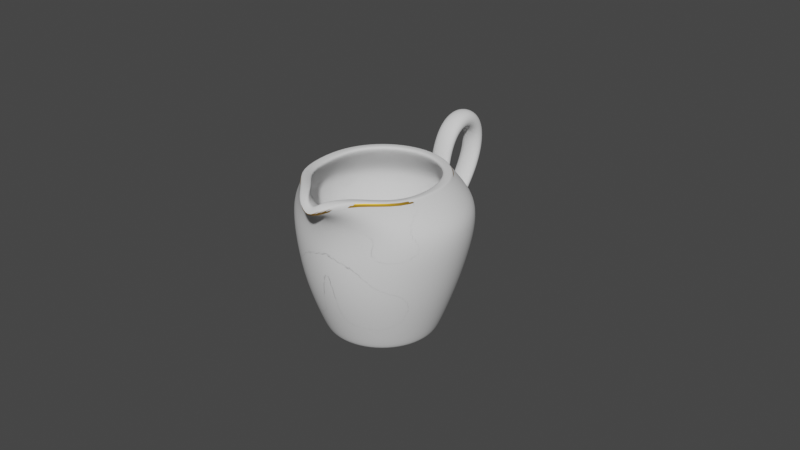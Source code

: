 # Source: milk_mug.blend  (saved by Blender 2.92.15; exported with 4.5.12 LTS)
import bpy
from mathutils import Matrix  # noqa: F401  (used for matrix-valued properties, if any)

bpy.ops.wm.read_factory_settings(use_empty=True)
scene = bpy.context.scene
scene.name = 'Scene'

# ---- collections
col_build = bpy.data.collections.new('build'); scene.collection.children.link(col_build)
col_milk_mug = bpy.data.collections.new('milk_mug'); scene.collection.children.link(col_milk_mug)
col_tea_set = bpy.data.collections.new('tea_set')  # instanced only; not linked into the scene

# ---- materials (node trees are filled in below, after node groups)
mat_gold = bpy.data.materials.new('gold')
mat_gold.use_transparent_shadow = False

# ---- material node trees
mat_gold.use_nodes = True; mat_gold.node_tree.nodes.clear()
_N = mat_gold.node_tree.nodes; _L = mat_gold.node_tree.links
n0 = _N.new('ShaderNodeBsdfPrincipled'); n0.name = 'Principled BSDF'; n0.location = (10, 300)
n0.distribution = 'GGX'
n0.subsurface_method = 'BURLEY'
n0.inputs[0].default_value = (0.8, 0.4196, 0.04274, 1.0)
n0.inputs[1].default_value = 1.0
n0.inputs[3].default_value = 1.45
n0.inputs[27].default_value = (0.0, 0.0, 0.0, 1.0)
n0.inputs[28].default_value = 1.0
n1 = _N.new('ShaderNodeOutputMaterial'); n1.name = 'Material Output'; n1.location = (300, 300)
_L.new(n0.outputs[0], n1.inputs[0])
n1.is_active_output = True

# ---- world
world_world = bpy.data.worlds.new('World'); scene.world = world_world
world_world.use_nodes = True; world_world.node_tree.nodes.clear()
_N = world_world.node_tree.nodes; _L = world_world.node_tree.links
n0 = _N.new('ShaderNodeOutputWorld'); n0.name = 'World Output'; n0.location = (300, 300)
n1 = _N.new('ShaderNodeBackground'); n1.name = 'Background'; n1.location = (10, 300)
n1.inputs[0].default_value = (0.05088, 0.05088, 0.05088, 1.0)
_L.new(n1.outputs[0], n0.inputs[0])
n0.is_active_output = True
world_world.color = (0.05088, 0.05088, 0.05088)
world_world.use_sun_shadow = False
world_world.sun_shadow_jitter_overblur = 0.0

# ---- meshes
me_plane = bpy.data.meshes.new('Plane')
me_plane.from_pydata([(0.01601, -4.85e-09, 1.408e-05), (0.01883, -0.001255, 0.04707), (0.02534, -4.062e-09, 0.02831), (0.02521, -2.844e-09, 0.03819), (0.0, 0.0, 0.0), (0.0148, -2.315e-09, 6.722e-06), (0.01647, -4.818e-09, 0.000758), (0.02588, -3.43e-09, 0.03445), (0.02191, -4.4e-09, 0.0152), (0.01479, 0.006126, 1.408e-05), (0.0174, 0.007207, 0.04714), (0.02341, 0.009696, 0.02831), (0.0233, 0.009653, 0.03819), (0.01368, 0.005665, 6.722e-06), (0.01522, 0.006303, 0.000758), (0.02391, 0.009905, 0.03445), (0.02024, 0.008384, 0.0152), (0.01132, 0.01132, 1.408e-05), (0.01332, 0.01332, 0.04714), (0.01792, 0.01792, 0.02831), (0.01784, 0.01784, 0.03819), (0.01047, 0.01047, 6.722e-06), (0.01165, 0.01165, 0.000758), (0.0183, 0.0183, 0.03445), (0.01549, 0.01549, 0.0152), (0.006126, 0.01479, 1.408e-05), (0.007207, 0.0174, 0.04714), (0.009696, 0.02341, 0.02831), (0.009653, 0.0233, 0.03819), (0.005665, 0.01368, 6.722e-06), (0.006303, 0.01522, 0.000758), (0.009905, 0.02391, 0.03445), (0.008384, 0.02024, 0.0152), (0.0, 0.01601, 1.408e-05), (0.0, 0.01883, 0.04714), (0.0, 0.02534, 0.02831), (0.0, 0.02522, 0.03819), (0.0, 0.0148, 6.722e-06), (0.0, 0.01647, 0.000758), (0.0, 0.02588, 0.03445), (0.0, 0.02191, 0.0152), (0.0, -0.01601, 1.408e-05), (0.0, -0.02967, 0.04475), (0.0, -0.02321, 0.02753), (0.0, -0.02318, 0.04058), (0.0, -0.0148, 6.722e-06), (0.0, -0.01647, 0.000758), (0.0, -0.02229, 0.03342), (0.0, -0.02191, 0.0152), (0.006126, -0.01479, 1.408e-05), (0.003311, -0.02858, 0.04788), (0.009375, -0.02083, 0.02683), (0.009054, -0.02005, 0.03959), (0.005665, -0.01368, 6.722e-06), (0.006303, -0.01522, 0.000758), (0.009661, -0.02023, 0.03349), (0.008384, -0.02024, 0.0152), (0.01132, -0.01132, 1.408e-05), (0.007066, -0.02237, 0.04917), (0.01735, -0.01642, 0.02712), (0.0172, -0.01627, 0.03915), (0.01047, -0.01047, 6.722e-06), (0.01165, -0.01165, 0.000758), (0.01803, -0.01631, 0.03383), (0.01549, -0.01549, 0.0152), (0.01479, -0.006126, 1.408e-05), (0.0167, -0.01345, 0.04732), (0.02262, -0.009222, 0.02739), (0.02238, -0.009227, 0.03835), (0.01368, -0.005665, 6.722e-06), (0.01522, -0.006303, 0.000758), (0.02326, -0.009232, 0.03401), (0.02024, -0.008384, 0.0152), (0.02164, -0.0006829, 0.04266), (0.02, 0.008284, 0.04266), (0.01531, 0.01531, 0.04266), (0.008284, 0.02, 0.04266), (0.0, 0.02165, 0.04266), (0.0, -0.02586, 0.04441), (0.006441, -0.02274, 0.04443), (0.01299, -0.01813, 0.04386), (0.01923, -0.01079, 0.04273), (0.01874, -0.001106, 0.04625), (0.01732, 0.007173, 0.0463), (0.01325, 0.01325, 0.0463), (0.007173, 0.01732, 0.0463), (0.0, 0.01874, 0.0463), (0.0, -0.02896, 0.04469), (0.003884, -0.0275, 0.04735), (0.008138, -0.02158, 0.04818), (0.01728, -0.01305, 0.04646)], [], [(82, 1, 10, 83), (83, 10, 18, 84), (84, 18, 26, 85), (85, 26, 34, 86), (87, 42, 50, 88), (88, 50, 58, 89), (89, 58, 66, 90), (90, 66, 1, 82), (8, 2, 11, 16), (16, 11, 19, 24), (24, 19, 27, 32), (32, 27, 35, 40), (48, 43, 51, 56), (56, 51, 59, 64), (64, 59, 67, 72), (72, 67, 2, 8), (7, 3, 12, 15), (15, 12, 20, 23), (23, 20, 28, 31), (31, 28, 36, 39), (47, 44, 52, 55), (55, 52, 60, 63), (63, 60, 68, 71), (71, 68, 3, 7), (5, 0, 9, 13), (13, 9, 17, 21), (21, 17, 25, 29), (29, 25, 33, 37), (45, 41, 49, 53), (53, 49, 57, 61), (61, 57, 65, 69), (69, 65, 0, 5), (4, 5, 13), (4, 13, 21), (4, 21, 29), (4, 29, 37), (4, 45, 53), (4, 53, 61), (4, 61, 69), (4, 69, 5), (0, 6, 14, 9), (9, 14, 22, 17), (17, 22, 30, 25), (25, 30, 38, 33), (41, 46, 54, 49), (49, 54, 62, 57), (57, 62, 70, 65), (65, 70, 6, 0), (2, 7, 15, 11), (11, 15, 23, 19), (19, 23, 31, 27), (27, 31, 39, 35), (43, 47, 55, 51), (51, 55, 63, 59), (59, 63, 71, 67), (67, 71, 7, 2), (6, 8, 16, 14), (14, 16, 24, 22), (22, 24, 32, 30), (30, 32, 40, 38), (46, 48, 56, 54), (54, 56, 64, 62), (62, 64, 72, 70), (70, 72, 8, 6), (68, 81, 73, 3), (60, 80, 81, 68), (52, 79, 80, 60), (44, 78, 79, 52), (28, 76, 77, 36), (20, 75, 76, 28), (12, 74, 75, 20), (3, 73, 74, 12), (81, 90, 82, 73), (80, 89, 90, 81), (79, 88, 89, 80), (78, 87, 88, 79), (76, 85, 86, 77), (75, 84, 85, 76), (74, 83, 84, 75), (73, 82, 83, 74)])
me_plane.polygons.foreach_set('use_smooth', [True] * 80)
_uv = me_plane.uv_layers.new(name='UVMap')
_uv.uv.foreach_set('vector', [0.0003591, 0.09839, 0.0, 0.1002, 0.0625, 0.1002, 0.06267, 0.09838, 0.06267, 0.09838, 0.0625, 0.1002, 0.125, 0.1002, 0.125, 0.09838, 0.125, 0.09838, 0.125, 0.1002, 0.1875, 0.1002, 0.1875, 0.09838, 0.1875, 0.09838, 0.1875, 0.1002, 0.25, 0.1002, 0.2493, 0.09838, 0.7507, 0.09891, 0.75, 0.1002, 0.8125, 0.1002, 0.8113, 0.09843, 0.8113, 0.09843, 0.8125, 0.1002, 0.875, 0.1002, 0.8763, 0.09878, 0.8763, 0.09878, 0.875, 0.1002, 0.9375, 0.1002, 0.9382, 0.09834, 0.9382, 0.09834, 0.9375, 0.1002, 1.0, 0.1002, 1.0, 0.09841, 0.0, 0.0323, 0.000255, 0.06016, 0.0625, 0.06016, 0.0625, 0.0323, 0.0625, 0.0323, 0.0625, 0.06016, 0.125, 0.06016, 0.125, 0.0323, 0.125, 0.0323, 0.125, 0.06016, 0.1875, 0.06016, 0.1875, 0.0323, 0.1875, 0.0323, 0.1875, 0.06016, 0.2497, 0.06016, 0.25, 0.0323, 0.75, 0.0323, 0.7503, 0.06043, 0.8124, 0.06043, 0.8125, 0.0323, 0.8125, 0.0323, 0.8124, 0.06043, 0.875, 0.06027, 0.875, 0.0323, 0.875, 0.0323, 0.875, 0.06027, 0.9375, 0.06016, 0.9375, 0.0323, 0.9375, 0.0323, 0.9375, 0.06016, 0.9997, 0.06016, 1.0, 0.0323, 0.0, 0.07322, 0.0, 0.08115, 0.0625, 0.08115, 0.0625, 0.07322, 0.0625, 0.07322, 0.0625, 0.08115, 0.125, 0.08115, 0.125, 0.07322, 0.125, 0.07322, 0.125, 0.08115, 0.1875, 0.08115, 0.1875, 0.07322, 0.1875, 0.07322, 0.1875, 0.08115, 0.25, 0.08115, 0.25, 0.07322, 0.75, 0.07322, 0.75, 0.08736, 0.8125, 0.08115, 0.8119, 0.07075, 0.8119, 0.07075, 0.8125, 0.08115, 0.875, 0.08115, 0.875, 0.07322, 0.875, 0.07322, 0.875, 0.08115, 0.9375, 0.08115, 0.9375, 0.07322, 0.9375, 0.07322, 0.9375, 0.08115, 1.0, 0.08115, 1.0, 0.07322, 0.0, 1.428e-05, 0.0, 2.993e-05, 0.0625, 2.993e-05, 0.0625, 1.428e-05, 0.0625, 1.428e-05, 0.0625, 2.993e-05, 0.125, 2.993e-05, 0.125, 1.428e-05, 0.125, 1.428e-05, 0.125, 2.993e-05, 0.1875, 2.993e-05, 0.1875, 1.428e-05, 0.1875, 1.428e-05, 0.1875, 2.993e-05, 0.25, 2.993e-05, 0.25, 1.428e-05, 0.75, 1.428e-05, 0.75, 2.993e-05, 0.8125, 2.993e-05, 0.8125, 1.428e-05, 0.8125, 1.428e-05, 0.8125, 2.993e-05, 0.875, 2.993e-05, 0.875, 1.428e-05, 0.875, 1.428e-05, 0.875, 2.993e-05, 0.9375, 2.993e-05, 0.9375, 1.428e-05, 0.9375, 1.428e-05, 0.9375, 2.993e-05, 1.0, 2.993e-05, 1.0, 1.428e-05, 0.0, 0.0, 0.0, 1.428e-05, 0.0625, 1.428e-05, 0.0625, 0.0, 0.0625, 1.428e-05, 0.125, 1.428e-05, 0.125, 0.0, 0.125, 1.428e-05, 0.1875, 1.428e-05, 0.1875, 0.0, 0.1875, 1.428e-05, 0.25, 1.428e-05, 0.75, 0.0, 0.75, 1.428e-05, 0.8125, 1.428e-05, 0.8125, 0.0, 0.8125, 1.428e-05, 0.875, 1.428e-05, 0.875, 0.0, 0.875, 1.428e-05, 0.9375, 1.428e-05, 0.9375, 0.0, 0.9375, 1.428e-05, 1.0, 1.428e-05, 0.0, 2.993e-05, 0.0, 0.001611, 0.0625, 0.001611, 0.0625, 2.993e-05, 0.0625, 2.993e-05, 0.0625, 0.001611, 0.125, 0.001611, 0.125, 2.993e-05, 0.125, 2.993e-05, 0.125, 0.001611, 0.1875, 0.001611, 0.1875, 2.993e-05, 0.1875, 2.993e-05, 0.1875, 0.001611, 0.25, 0.001611, 0.25, 2.993e-05, 0.75, 2.993e-05, 0.75, 0.001611, 0.8125, 0.001611, 0.8125, 2.993e-05, 0.8125, 2.993e-05, 0.8125, 0.001611, 0.875, 0.001611, 0.875, 2.993e-05, 0.875, 2.993e-05, 0.875, 0.001611, 0.9375, 0.001611, 0.9375, 2.993e-05, 0.9375, 2.993e-05, 0.9375, 0.001611, 1.0, 0.001611, 1.0, 2.993e-05, 0.000255, 0.06016, 0.0, 0.07322, 0.0625, 0.07322, 0.0625, 0.06016, 0.0625, 0.06016, 0.0625, 0.07322, 0.125, 0.07322, 0.125, 0.06016, 0.125, 0.06016, 0.125, 0.07322, 0.1875, 0.07322, 0.1875, 0.06016, 0.1875, 0.06016, 0.1875, 0.07322, 0.25, 0.07322, 0.2497, 0.06016, 0.7503, 0.06043, 0.75, 0.07322, 0.8119, 0.07075, 0.8124, 0.06043, 0.8124, 0.06043, 0.8119, 0.07075, 0.875, 0.07322, 0.875, 0.06027, 0.875, 0.06027, 0.875, 0.07322, 0.9375, 0.07322, 0.9375, 0.06016, 0.9375, 0.06016, 0.9375, 0.07322, 1.0, 0.07322, 0.9997, 0.06016, 0.0, 0.001611, 0.0, 0.0323, 0.0625, 0.0323, 0.0625, 0.001611, 0.0625, 0.001611, 0.0625, 0.0323, 0.125, 0.0323, 0.125, 0.001611, 0.125, 0.001611, 0.125, 0.0323, 0.1875, 0.0323, 0.1875, 0.001611, 0.1875, 0.001611, 0.1875, 0.0323, 0.25, 0.0323, 0.25, 0.001611, 0.75, 0.001611, 0.75, 0.0323, 0.8125, 0.0323, 0.8125, 0.001611, 0.8125, 0.001611, 0.8125, 0.0323, 0.875, 0.0323, 0.875, 0.001611, 0.875, 0.001611, 0.875, 0.0323, 0.9375, 0.0323, 0.9375, 0.001611, 0.9375, 0.001611, 0.9375, 0.0323, 1.0, 0.0323, 1.0, 0.001611, 0.9375, 0.08115, 0.9375, 0.09066, 1.0, 0.09066, 1.0, 0.08115, 0.875, 0.08115, 0.875, 0.09066, 0.9375, 0.09066, 0.9375, 0.08115, 0.8125, 0.08115, 0.8125, 0.09066, 0.875, 0.09066, 0.875, 0.08115, 0.75, 0.08736, 0.75, 0.09376, 0.8125, 0.09066, 0.8125, 0.08115, 0.1875, 0.08115, 0.1875, 0.09066, 0.25, 0.09066, 0.25, 0.08115, 0.125, 0.08115, 0.125, 0.09066, 0.1875, 0.09066, 0.1875, 0.08115, 0.0625, 0.08115, 0.0625, 0.09066, 0.125, 0.09066, 0.125, 0.08115, 0.0, 0.08115, 0.0, 0.09066, 0.0625, 0.09066, 0.0625, 0.08115, 0.9375, 0.09066, 0.9382, 0.09834, 1.0, 0.09841, 1.0, 0.09066, 0.875, 0.09066, 0.8763, 0.09878, 0.9382, 0.09834, 0.9375, 0.09066, 0.8125, 0.09066, 0.8113, 0.09843, 0.8763, 0.09878, 0.875, 0.09066, 0.75, 0.09376, 0.7507, 0.09891, 0.8113, 0.09843, 0.8125, 0.09066, 0.1875, 0.09066, 0.1875, 0.09838, 0.2493, 0.09838, 0.25, 0.09066, 0.125, 0.09066, 0.125, 0.09838, 0.1875, 0.09838, 0.1875, 0.09066, 0.0625, 0.09066, 0.06267, 0.09838, 0.125, 0.09838, 0.125, 0.09066, 0.0, 0.09066, 0.0003591, 0.09839, 0.06267, 0.09838, 0.0625, 0.09066])
me_plane.use_remesh_fix_poles = True
me_plane.use_remesh_preserve_attributes = False
me_plane.use_mirror_vertex_groups = False
me_plane.update()
me_plane_001 = bpy.data.meshes.new('Plane.001')
me_plane_001.from_pydata([(3.277e-18, 0.02348, 0.01425), (-3.248e-19, 0.04112, 0.04545), (3.874e-18, 0.02122, 0.01683), (-5.509e-19, 0.04639, 0.04766), (-3.126e-19, 0.02998, 0.02094), (4.003e-20, 0.02825, 0.02255), (-3.809e-19, 0.04337, 0.03379), (3.88e-19, 0.03935, 0.03584), (3.465e-19, 0.03722, 0.0492), (7.048e-19, 0.04009, 0.05545), (-4.771e-19, 0.03239, 0.04851), (9.353e-20, 0.03023, 0.05383), (-3.19e-19, 0.02901, 0.04316), (-1.609e-19, 0.02527, 0.04444), (-4.647e-20, 0.02763, 0.03624), (-8.946e-20, 0.02507, 0.03661), (-5.054e-19, 0.02118, 0.009914), (2.471e-19, 0.01893, 0.01363), (-2.401e-19, 0.02743, 0.03101), (-6.265e-19, 0.02387, 0.03011)], [], [(7, 6, 3, 1), (1, 3, 9, 8), (5, 4, 6, 7), (0, 4, 5, 2), (8, 9, 11, 10), (10, 11, 13, 12), (12, 13, 15, 14), (0, 2, 17, 16), (14, 15, 19, 18)])
me_plane_001.polygons.foreach_set('use_smooth', [True] * 9)
_uv = me_plane_001.uv_layers.new(name='UVMap')
_uv.uv.foreach_set('vector', [1.0, 1.0, 1.0, 0.0, 1.0, 0.0, 1.0, 1.0, 1.0, 1.0, 1.0, 0.0, 1.0, 0.0, 1.0, 1.0, 1.0, 1.0, 1.0, 0.0, 1.0, 0.0, 1.0, 1.0, 0.0, 0.0, 1.0, 0.0, 1.0, 1.0, 0.0, 1.0, 1.0, 1.0, 1.0, 0.0, 1.0, 0.0, 1.0, 1.0, 1.0, 1.0, 1.0, 0.0, 1.0, 0.0, 1.0, 1.0, 1.0, 1.0, 1.0, 0.0, 1.0, 0.0, 1.0, 1.0, 0.0, 0.0, 0.0, 1.0, 0.0, 1.0, 0.0, 0.0, 1.0, 1.0, 1.0, 0.0, 1.0, 0.0, 1.0, 1.0])
me_plane_001.use_remesh_fix_poles = True
me_plane_001.use_remesh_preserve_attributes = False
me_plane_001.use_mirror_vertex_groups = False
me_plane_001.update()
me_plane_003 = bpy.data.meshes.new('Plane.003')
me_plane_003.from_pydata([(0.01521, -4.85e-09, 0.001284), (0.01734, -0.00125, 0.04693), (0.02386, 4.399e-05, 0.02856), (0.02382, 4.925e-05, 0.0376), (0.0148, -2.315e-09, 0.001507), (0.01512, -4.818e-09, 0.001414), (0.02438, 6.34e-05, 0.03438), (0.02048, 1.4e-05, 0.01564), (0.01405, 0.005821, 0.001284), (0.01601, 0.006654, 0.04729), (0.02204, 0.00913, 0.02857), (0.02203, 0.00913, 0.03758), (0.01367, 0.005663, 0.001507), (0.01397, 0.005787, 0.001414), (0.02253, 0.009332, 0.03439), (0.01892, 0.007837, 0.01565), (0.01076, 0.01076, 0.001284), (0.01226, 0.01226, 0.0473), (0.01687, 0.01687, 0.02857), (0.01686, 0.01686, 0.03759), (0.01046, 0.01046, 0.001507), (0.01069, 0.01069, 0.001414), (0.01724, 0.01724, 0.03439), (0.01448, 0.01448, 0.01565), (0.005821, 0.01405, 0.001284), (0.006636, 0.01602, 0.0473), (0.00913, 0.02204, 0.02857), (0.009127, 0.02203, 0.03759), (0.005663, 0.01367, 0.001507), (0.005787, 0.01397, 0.001414), (0.009331, 0.02253, 0.03439), (0.007837, 0.01892, 0.01565), (0.005821, -0.01405, 0.001284), (0.002198, -0.02786, 0.04857), (0.008835, -0.01943, 0.02686), (0.008462, -0.01868, 0.03971), (0.005663, -0.01367, 0.001507), (0.005787, -0.01397, 0.001414), (0.009137, -0.01882, 0.03343), (0.007836, -0.01889, 0.01554), (0.01076, -0.01076, 0.001284), (0.005885, -0.02148, 0.04891), (0.01636, -0.0153, 0.02726), (0.01621, -0.01519, 0.03885), (0.01046, -0.01046, 0.001507), (0.01069, -0.01069, 0.001414), (0.01705, -0.01518, 0.03377), (0.01449, -0.01445, 0.01557), (0.01405, -0.005821, 0.001284), (0.01548, -0.01262, 0.04703), (0.02128, -0.008592, 0.02761), (0.0211, -0.008636, 0.03784), (0.01367, -0.005663, 0.001507), (0.01397, -0.005787, 0.001414), (0.02191, -0.008581, 0.03395), (0.01892, -0.007812, 0.01561), (0.02043, -0.0006493, 0.04178), (0.01892, 0.007845, 0.04172), (0.01448, 0.01448, 0.04172), (0.007836, 0.01892, 0.04172), (0.005646, -0.02156, 0.04489), (0.01201, -0.017, 0.04375), (0.01801, -0.01023, 0.04206), (0.01733, -0.001123, 0.04574), (0.01599, 0.006642, 0.04585), (0.01224, 0.01224, 0.04586), (0.006624, 0.01599, 0.04586), (0.002778, -0.02661, 0.04785), (0.007064, -0.02053, 0.04808), (0.01599, -0.01239, 0.04609), (-0.01521, -4.85e-09, 0.001284), (-0.01734, -0.00125, 0.04693), (-0.02386, 4.399e-05, 0.02856), (-0.02382, 4.925e-05, 0.0376), (0.0, 0.0, 0.0015), (-0.0148, -2.315e-09, 0.001507), (-0.01512, -4.818e-09, 0.001414), (-0.02438, 6.34e-05, 0.03438), (-0.02048, 1.4e-05, 0.01564), (-0.01405, 0.005821, 0.001284), (-0.01601, 0.006654, 0.04729), (-0.02204, 0.00913, 0.02857), (-0.02203, 0.00913, 0.03758), (-0.01367, 0.005663, 0.001507), (-0.01397, 0.005787, 0.001414), (-0.02253, 0.009332, 0.03439), (-0.01892, 0.007837, 0.01565), (-0.01076, 0.01076, 0.001284), (-0.01226, 0.01226, 0.0473), (-0.01687, 0.01687, 0.02857), (-0.01686, 0.01686, 0.03759), (-0.01046, 0.01046, 0.001507), (-0.01069, 0.01069, 0.001414), (-0.01724, 0.01724, 0.03439), (-0.01448, 0.01448, 0.01565), (-0.005821, 0.01405, 0.001284), (-0.006636, 0.01602, 0.0473), (-0.00913, 0.02204, 0.02857), (-0.009127, 0.02203, 0.03759), (-0.005663, 0.01367, 0.001507), (-0.005787, 0.01397, 0.001414), (-0.009331, 0.02253, 0.03439), (-0.007837, 0.01892, 0.01565), (0.0, 0.01521, 0.001284), (0.0, 0.01734, 0.0473), (0.0, 0.02386, 0.02857), (0.0, 0.02385, 0.03759), (0.0, 0.0148, 0.001507), (0.0, 0.01512, 0.001414), (0.0, 0.02438, 0.03439), (0.0, 0.02048, 0.01565), (0.0, -0.01521, 0.001284), (0.0, -0.02885, 0.046), (0.0, -0.02171, 0.02751), (0.0, -0.02174, 0.041), (0.0, -0.0148, 0.001507), (0.0, -0.01512, 0.001414), (0.0, -0.02079, 0.03337), (0.0, -0.02045, 0.01553), (-0.005821, -0.01405, 0.001284), (-0.002198, -0.02786, 0.04857), (-0.008835, -0.01943, 0.02686), (-0.008462, -0.01868, 0.03971), (-0.005663, -0.01367, 0.001507), (-0.005787, -0.01397, 0.001414), (-0.009137, -0.01882, 0.03343), (-0.007836, -0.01889, 0.01554), (-0.01076, -0.01076, 0.001284), (-0.005885, -0.02148, 0.04891), (-0.01636, -0.0153, 0.02726), (-0.01621, -0.01519, 0.03885), (-0.01046, -0.01046, 0.001507), (-0.01069, -0.01069, 0.001414), (-0.01705, -0.01518, 0.03377), (-0.01449, -0.01445, 0.01557), (-0.01405, -0.005821, 0.001284), (-0.01548, -0.01262, 0.04703), (-0.02128, -0.008592, 0.02761), (-0.0211, -0.008636, 0.03784), (-0.01367, -0.005663, 0.001507), (-0.01397, -0.005787, 0.001414), (-0.02191, -0.008581, 0.03395), (-0.01892, -0.007812, 0.01561), (-0.02043, -0.0006493, 0.04178), (-0.01892, 0.007845, 0.04172), (-0.01448, 0.01448, 0.04172), (-0.007836, 0.01892, 0.04172), (0.0, 0.02048, 0.04172), (0.0, -0.02483, 0.0455), (-0.005646, -0.02156, 0.04489), (-0.01201, -0.017, 0.04375), (-0.01801, -0.01023, 0.04206), (-0.01733, -0.001123, 0.04574), (-0.01599, 0.006642, 0.04585), (-0.01224, 0.01224, 0.04586), (-0.006624, 0.01599, 0.04586), (0.0, 0.01731, 0.04586), (0.0, -0.02817, 0.04596), (-0.002778, -0.02661, 0.04785), (-0.007064, -0.02053, 0.04808), (-0.01599, -0.01239, 0.04609), (0.01681, -4.85e-09, -0.001256), (0.02033, -0.001259, 0.04721), (0.02682, -4.4e-05, 0.02807), (0.02659, -4.926e-05, 0.03877), (0.01481, -2.315e-09, -0.001493), (0.01782, -4.818e-09, 0.0001017), (0.02737, -6.341e-05, 0.03453), (0.02334, -1.401e-05, 0.01475), (0.01553, 0.006431, -0.001256), (0.01879, 0.007761, 0.04698), (0.02477, 0.01026, 0.02806), (0.02457, 0.01018, 0.03879), (0.01368, 0.005667, -0.001493), (0.01646, 0.006819, 0.0001017), (0.0253, 0.01048, 0.03452), (0.02156, 0.008932, 0.01475), (0.01188, 0.01188, -0.001256), (0.01437, 0.01437, 0.04697), (0.01896, 0.01896, 0.02806), (0.01881, 0.01881, 0.03879), (0.01047, 0.01047, -0.001493), (0.0126, 0.0126, 0.0001017), (0.01936, 0.01936, 0.03452), (0.0165, 0.0165, 0.01475), (0.006431, 0.01553, -0.001256), (0.007778, 0.01878, 0.04697), (0.01026, 0.02477, 0.02806), (0.01018, 0.02457, 0.03879), (0.005667, 0.01368, -0.001493), (0.006819, 0.01646, 0.0001017), (0.01048, 0.0253, 0.03452), (0.008932, 0.02156, 0.01475), (0.006431, -0.01553, -0.001256), (0.004424, -0.02931, 0.04718), (0.009915, -0.02223, 0.0268), (0.009645, -0.02142, 0.03947), (0.005667, -0.01368, -0.001493), (0.006819, -0.01646, 0.0001017), (0.01019, -0.02163, 0.03355), (0.008933, -0.0216, 0.01486), (0.01188, -0.01188, -0.001256), (0.008247, -0.02326, 0.04943), (0.01834, -0.01753, 0.02698), (0.0182, -0.01735, 0.03945), (0.01047, -0.01047, -0.001493), (0.0126, -0.0126, 0.0001017), (0.01901, -0.01745, 0.03388), (0.0165, -0.01654, 0.01482), (0.01553, -0.006431, -0.001256), (0.01791, -0.01428, 0.04761), (0.02396, -0.009852, 0.02717), (0.02366, -0.009819, 0.03885), (0.01368, -0.005667, -0.001493), (0.01646, -0.006819, 0.0001017), (0.02461, -0.009884, 0.03407), (0.02156, -0.008957, 0.01478), (0.02285, -0.0007165, 0.04354), (0.02108, 0.008723, 0.0436), (0.01614, 0.01614, 0.0436), (0.008733, 0.02108, 0.0436), (0.007237, -0.02393, 0.04397), (0.01397, -0.01927, 0.04397), (0.02045, -0.01135, 0.0434), (0.02015, -0.00109, 0.04675), (0.01865, 0.007703, 0.04674), (0.01427, 0.01427, 0.04674), (0.007721, 0.01864, 0.04674), (0.004989, -0.02838, 0.04685), (0.009212, -0.02262, 0.04828), (0.01858, -0.01372, 0.04682), (-0.01681, -4.85e-09, -0.001256), (-0.02033, -0.001259, 0.04721), (-0.02682, -4.4e-05, 0.02807), (-0.02659, -4.926e-05, 0.03877), (0.0, 0.0, -0.0015), (-0.01481, -2.315e-09, -0.001493), (-0.01782, -4.818e-09, 0.0001017), (-0.02737, -6.341e-05, 0.03453), (-0.02334, -1.401e-05, 0.01475), (-0.01553, 0.006431, -0.001256), (-0.01879, 0.007761, 0.04698), (-0.02477, 0.01026, 0.02806), (-0.02457, 0.01018, 0.03879), (-0.01368, 0.005667, -0.001493), (-0.01646, 0.006819, 0.0001017), (-0.0253, 0.01048, 0.03452), (-0.02156, 0.008932, 0.01475), (-0.01188, 0.01188, -0.001256), (-0.01437, 0.01437, 0.04697), (-0.01896, 0.01896, 0.02806), (-0.01881, 0.01881, 0.03879), (-0.01047, 0.01047, -0.001493), (-0.0126, 0.0126, 0.0001017), (-0.01936, 0.01936, 0.03452), (-0.0165, 0.0165, 0.01475), (-0.006431, 0.01553, -0.001256), (-0.007778, 0.01878, 0.04697), (-0.01026, 0.02477, 0.02806), (-0.01018, 0.02457, 0.03879), (-0.005667, 0.01368, -0.001493), (-0.006819, 0.01646, 0.0001017), (-0.01048, 0.0253, 0.03452), (-0.008932, 0.02156, 0.01475), (0.0, 0.01681, -0.001256), (0.0, 0.02032, 0.04697), (0.0, 0.02682, 0.02806), (0.0, 0.0266, 0.03879), (0.0, 0.01481, -0.001493), (0.0, 0.01782, 0.0001017), (0.0, 0.02738, 0.03452), (0.0, 0.02334, 0.01475), (0.0, -0.01681, -0.001256), (0.0, -0.0305, 0.0435), (0.0, -0.02471, 0.02756), (0.0, -0.02462, 0.04016), (0.0, -0.01481, -0.001493), (0.0, -0.01782, 0.0001017), (0.0, -0.02379, 0.03348), (0.0, -0.02337, 0.01487), (-0.006431, -0.01553, -0.001256), (-0.004424, -0.02931, 0.04718), (-0.009915, -0.02223, 0.0268), (-0.009645, -0.02142, 0.03947), (-0.005667, -0.01368, -0.001493), (-0.006819, -0.01646, 0.0001017), (-0.01019, -0.02163, 0.03355), (-0.008933, -0.0216, 0.01486), (-0.01188, -0.01188, -0.001256), (-0.008247, -0.02326, 0.04943), (-0.01834, -0.01753, 0.02698), (-0.0182, -0.01735, 0.03945), (-0.01047, -0.01047, -0.001493), (-0.0126, -0.0126, 0.0001017), (-0.01901, -0.01745, 0.03388), (-0.0165, -0.01654, 0.01482), (-0.01553, -0.006431, -0.001256), (-0.01791, -0.01428, 0.04761), (-0.02396, -0.009852, 0.02717), (-0.02366, -0.009819, 0.03885), (-0.01368, -0.005667, -0.001493), (-0.01646, -0.006819, 0.0001017), (-0.02461, -0.009884, 0.03407), (-0.02156, -0.008957, 0.01478), (-0.02285, -0.0007165, 0.04354), (-0.02108, 0.008723, 0.0436), (-0.01614, 0.01614, 0.0436), (-0.008733, 0.02108, 0.0436), (0.0, 0.02282, 0.0436), (0.0, -0.02688, 0.04331), (-0.007237, -0.02393, 0.04397), (-0.01397, -0.01927, 0.04397), (-0.02045, -0.01135, 0.0434), (-0.02015, -0.00109, 0.04675), (-0.01865, 0.007703, 0.04674), (-0.01427, 0.01427, 0.04674), (-0.007721, 0.01864, 0.04674), (0.0, 0.02018, 0.04674), (0.0, -0.02975, 0.04341), (-0.004989, -0.02838, 0.04685), (-0.009212, -0.02262, 0.04828), (-0.01858, -0.01372, 0.04682), (0.002333, 0.02382, 0.01508), (0.002333, 0.04095, 0.04484), (0.002333, 0.02237, 0.01682), (0.002333, 0.04406, 0.04628), (0.002333, 0.03076, 0.02228), (0.002333, 0.02929, 0.02351), (0.002333, 0.041, 0.03417), (0.002333, 0.03843, 0.03502), (0.002333, 0.03747, 0.04936), (0.002333, 0.03909, 0.05298), (0.002333, 0.03237, 0.04853), (0.002333, 0.03131, 0.05173), (0.002333, 0.0288, 0.0432), (0.002333, 0.02661, 0.0444), (0.002333, 0.02734, 0.03658), (0.002333, 0.02539, 0.03678), (0.00175, 0.02119, 0.01188), (0.00175, 0.02007, 0.01355), (0.00175, 0.02663, 0.03215), (0.00175, 0.02502, 0.03191), (-0.002333, 0.02382, 0.01508), (-0.002333, 0.04095, 0.04484), (-0.002333, 0.02237, 0.01682), (-0.002333, 0.04406, 0.04628), (-0.002333, 0.03076, 0.02228), (-0.002333, 0.02929, 0.02351), (-0.002333, 0.041, 0.03417), (-0.002333, 0.03843, 0.03502), (-0.002333, 0.03747, 0.04936), (-0.002333, 0.03909, 0.05298), (-0.002333, 0.03237, 0.04853), (-0.002333, 0.03131, 0.05173), (-0.002333, 0.0288, 0.0432), (-0.002333, 0.02661, 0.0444), (-0.002333, 0.02734, 0.03658), (-0.002333, 0.02539, 0.03678), (-0.00175, 0.02119, 0.01188), (-0.00175, 0.02007, 0.01355), (-0.00175, 0.02663, 0.03215), (-0.00175, 0.02502, 0.03191), (0.003208, 0.02309, 0.01595), (0.002333, 0.04371, 0.04059), (0.002333, 0.04068, 0.04048), (0.003208, 0.04251, 0.04556), (0.003208, 0.03003, 0.02289), (0.002333, 0.02662, 0.01813), (0.002333, 0.02526, 0.01955), (0.003208, 0.03972, 0.03459), (0.002333, 0.03612, 0.02781), (0.002333, 0.03417, 0.02898), (0.003208, 0.03828, 0.05117), (0.002333, 0.04232, 0.05055), (0.002333, 0.03969, 0.0478), (0.003208, 0.03184, 0.05013), (0.002333, 0.03513, 0.05334), (0.002333, 0.03488, 0.0496), (0.003208, 0.0277, 0.0438), (0.002333, 0.02842, 0.04845), (0.002333, 0.0303, 0.04625), (0.003208, 0.02636, 0.03668), (0.002333, 0.02577, 0.04044), (0.002333, 0.02786, 0.03985), (0.002133, 0.0205, 0.01251), (0.002233, 0.02065, 0.01481), (0.002233, 0.02209, 0.01284), (0.002133, 0.02579, 0.03171), (0.002233, 0.02505, 0.03365), (0.002233, 0.027, 0.03378), (-0.003208, 0.02309, 0.01595), (-0.002333, 0.04371, 0.04059), (-0.002333, 0.04068, 0.04048), (-0.003208, 0.04251, 0.04556), (-0.003208, 0.03003, 0.02289), (-0.002333, 0.02662, 0.01813), (-0.002333, 0.02526, 0.01955), (-0.003208, 0.03972, 0.03459), (-0.002333, 0.03612, 0.02781), (-0.002333, 0.03417, 0.02898), (-0.003208, 0.03828, 0.05117), (-0.002333, 0.04232, 0.05055), (-0.002333, 0.03969, 0.0478), (-0.003208, 0.03184, 0.05013), (-0.002333, 0.03513, 0.05334), (-0.002333, 0.03488, 0.0496), (-0.003208, 0.0277, 0.0438), (-0.002333, 0.02842, 0.04845), (-0.002333, 0.0303, 0.04625), (-0.003208, 0.02636, 0.03668), (-0.002333, 0.02577, 0.04044), (-0.002333, 0.02786, 0.03985), (-0.002133, 0.0205, 0.01251), (-0.002233, 0.02065, 0.01481), (-0.002233, 0.02209, 0.01284), (-0.002133, 0.02579, 0.03171), (-0.002233, 0.02505, 0.03365), (-0.002233, 0.027, 0.03378), (-3.638e-12, 0.02409, 0.01475), (3.456e-11, 0.04037, 0.04456), (-3.638e-12, 0.0221, 0.01714), (3.456e-11, 0.04464, 0.04656), (-7.64e-11, 0.03104, 0.02205), (-3.638e-12, 0.02902, 0.02374), (3.456e-11, 0.04148, 0.03402), (3.456e-11, 0.03795, 0.03517), (5.639e-11, 0.03717, 0.04868), (3.456e-11, 0.0394, 0.05366), (5.457e-12, 0.03257, 0.04793), (3.456e-11, 0.03111, 0.05233), (5.639e-11, 0.02921, 0.04297), (6.366e-11, 0.0262, 0.04463), (3.456e-11, 0.0277, 0.03654), (3.456e-11, 0.02502, 0.03682), (1.819e-11, 0.02119, 0.01147), (1.455e-11, 0.01982, 0.01354), (-7.276e-12, 0.02679, 0.03187), (2.547e-11, 0.02479, 0.03154), (0.003208, 0.0422, 0.04053), (0.003208, 0.041, 0.04917), (0.003208, 0.03515, 0.0284), (0.003208, 0.02594, 0.01884), (0.003208, 0.035, 0.05147), (0.003208, 0.02936, 0.04735), (0.003208, 0.02682, 0.04014), (0.003073, 0.02136, 0.0138), (0.003073, 0.02602, 0.03368), (-0.003208, 0.0422, 0.04053), (-0.003208, 0.041, 0.04917), (-0.003208, 0.03515, 0.0284), (-0.003208, 0.02594, 0.01884), (-0.003208, 0.035, 0.05147), (-0.003208, 0.02936, 0.04735), (-0.003208, 0.02682, 0.04014), (-0.003073, 0.02136, 0.0138), (-0.003073, 0.02602, 0.03368), (-2.296e-11, 0.04428, 0.04061), (-2.296e-11, 0.04011, 0.04045), (-1.819e-11, 0.02688, 0.01786), (-3.638e-12, 0.025, 0.01981), (-3.638e-12, 0.03648, 0.02759), (7.276e-12, 0.03381, 0.0292), (-2.296e-11, 0.04281, 0.05106), (2.342e-11, 0.0392, 0.04728), (3.524e-11, 0.03517, 0.05405), (-4.775e-12, 0.03483, 0.0489), (-8.117e-11, 0.02807, 0.04887), (-4.775e-12, 0.03065, 0.04584), (-8.413e-12, 0.02538, 0.04055), (2.069e-11, 0.02825, 0.03974), (3.638e-11, 0.02024, 0.01207), (-8.004e-11, 0.02037, 0.01517), (1.455e-11, 0.02234, 0.01244), (3.638e-11, 0.02571, 0.03103), (7.276e-12, 0.02468, 0.03358), (-2.183e-11, 0.02736, 0.03377)], [], [(63, 1, 9, 64), (64, 9, 17, 65), (65, 17, 25, 66), (66, 25, 104, 156), (157, 112, 33, 67), (67, 33, 41, 68), (68, 41, 49, 69), (69, 49, 1, 63), (7, 2, 10, 15), (15, 10, 18, 23), (23, 18, 26, 31), (31, 26, 105, 110), (118, 113, 34, 39), (39, 34, 42, 47), (47, 42, 50, 55), (55, 50, 2, 7), (6, 3, 11, 14), (14, 11, 19, 22), (22, 19, 27, 30), (30, 27, 106, 109), (117, 114, 35, 38), (38, 35, 43, 46), (46, 43, 51, 54), (54, 51, 3, 6), (4, 0, 8, 12), (12, 8, 16, 20), (20, 16, 24, 28), (28, 24, 103, 107), (115, 111, 32, 36), (36, 32, 40, 44), (44, 40, 48, 52), (52, 48, 0, 4), (74, 4, 12), (74, 12, 20), (74, 20, 28), (74, 28, 107), (74, 115, 36), (74, 36, 44), (74, 44, 52), (74, 52, 4), (0, 5, 13, 8), (8, 13, 21, 16), (16, 21, 29, 24), (24, 29, 108, 103), (111, 116, 37, 32), (32, 37, 45, 40), (40, 45, 53, 48), (48, 53, 5, 0), (2, 6, 14, 10), (10, 14, 22, 18), (18, 22, 30, 26), (26, 30, 109, 105), (113, 117, 38, 34), (34, 38, 46, 42), (42, 46, 54, 50), (50, 54, 6, 2), (5, 7, 15, 13), (13, 15, 23, 21), (21, 23, 31, 29), (29, 31, 110, 108), (116, 118, 39, 37), (37, 39, 47, 45), (45, 47, 55, 53), (53, 55, 7, 5), (51, 62, 56, 3), (43, 61, 62, 51), (35, 60, 61, 43), (114, 148, 60, 35), (27, 59, 147, 106), (19, 58, 59, 27), (11, 57, 58, 19), (3, 56, 57, 11), (62, 69, 63, 56), (61, 68, 69, 62), (60, 67, 68, 61), (148, 157, 67, 60), (59, 66, 156, 147), (58, 65, 66, 59), (57, 64, 65, 58), (56, 63, 64, 57), (152, 153, 80, 71), (153, 154, 88, 80), (154, 155, 96, 88), (155, 156, 104, 96), (157, 158, 120, 112), (158, 159, 128, 120), (159, 160, 136, 128), (160, 152, 71, 136), (78, 86, 81, 72), (86, 94, 89, 81), (94, 102, 97, 89), (102, 110, 105, 97), (118, 126, 121, 113), (126, 134, 129, 121), (134, 142, 137, 129), (142, 78, 72, 137), (77, 85, 82, 73), (85, 93, 90, 82), (93, 101, 98, 90), (101, 109, 106, 98), (117, 125, 122, 114), (125, 133, 130, 122), (133, 141, 138, 130), (141, 77, 73, 138), (75, 83, 79, 70), (83, 91, 87, 79), (91, 99, 95, 87), (99, 107, 103, 95), (115, 123, 119, 111), (123, 131, 127, 119), (131, 139, 135, 127), (139, 75, 70, 135), (74, 83, 75), (74, 91, 83), (74, 99, 91), (74, 107, 99), (74, 123, 115), (74, 131, 123), (74, 139, 131), (74, 75, 139), (70, 79, 84, 76), (79, 87, 92, 84), (87, 95, 100, 92), (95, 103, 108, 100), (111, 119, 124, 116), (119, 127, 132, 124), (127, 135, 140, 132), (135, 70, 76, 140), (72, 81, 85, 77), (81, 89, 93, 85), (89, 97, 101, 93), (97, 105, 109, 101), (113, 121, 125, 117), (121, 129, 133, 125), (129, 137, 141, 133), (137, 72, 77, 141), (76, 84, 86, 78), (84, 92, 94, 86), (92, 100, 102, 94), (100, 108, 110, 102), (116, 124, 126, 118), (124, 132, 134, 126), (132, 140, 142, 134), (140, 76, 78, 142), (138, 73, 143, 151), (130, 138, 151, 150), (122, 130, 150, 149), (114, 122, 149, 148), (98, 106, 147, 146), (90, 98, 146, 145), (82, 90, 145, 144), (73, 82, 144, 143), (151, 143, 152, 160), (150, 151, 160, 159), (149, 150, 159, 158), (148, 149, 158, 157), (146, 147, 156, 155), (145, 146, 155, 154), (144, 145, 154, 153), (143, 144, 153, 152), (224, 225, 170, 162), (225, 226, 178, 170), (226, 227, 186, 178), (227, 317, 265, 186), (318, 228, 194, 273), (228, 229, 202, 194), (229, 230, 210, 202), (230, 224, 162, 210), (168, 176, 171, 163), (176, 184, 179, 171), (184, 192, 187, 179), (192, 271, 266, 187), (279, 200, 195, 274), (200, 208, 203, 195), (208, 216, 211, 203), (216, 168, 163, 211), (167, 175, 172, 164), (175, 183, 180, 172), (183, 191, 188, 180), (191, 270, 267, 188), (278, 199, 196, 275), (199, 207, 204, 196), (207, 215, 212, 204), (215, 167, 164, 212), (165, 173, 169, 161), (173, 181, 177, 169), (181, 189, 185, 177), (189, 268, 264, 185), (276, 197, 193, 272), (197, 205, 201, 193), (205, 213, 209, 201), (213, 165, 161, 209), (235, 173, 165), (235, 181, 173), (235, 189, 181), (235, 268, 189), (235, 197, 276), (235, 205, 197), (235, 213, 205), (235, 165, 213), (161, 169, 174, 166), (169, 177, 182, 174), (177, 185, 190, 182), (185, 264, 269, 190), (272, 193, 198, 277), (193, 201, 206, 198), (201, 209, 214, 206), (209, 161, 166, 214), (163, 171, 175, 167), (171, 179, 183, 175), (179, 187, 191, 183), (187, 266, 270, 191), (274, 195, 199, 278), (195, 203, 207, 199), (203, 211, 215, 207), (211, 163, 167, 215), (166, 174, 176, 168), (174, 182, 184, 176), (182, 190, 192, 184), (190, 269, 271, 192), (277, 198, 200, 279), (198, 206, 208, 200), (206, 214, 216, 208), (214, 166, 168, 216), (212, 164, 217, 223), (204, 212, 223, 222), (196, 204, 222, 221), (275, 196, 221, 309), (188, 267, 308, 220), (180, 188, 220, 219), (172, 180, 219, 218), (164, 172, 218, 217), (223, 217, 224, 230), (222, 223, 230, 229), (221, 222, 229, 228), (309, 221, 228, 318), (220, 308, 317, 227), (219, 220, 227, 226), (218, 219, 226, 225), (217, 218, 225, 224), (313, 232, 241, 314), (314, 241, 249, 315), (315, 249, 257, 316), (316, 257, 265, 317), (318, 273, 281, 319), (319, 281, 289, 320), (320, 289, 297, 321), (321, 297, 232, 313), (239, 233, 242, 247), (247, 242, 250, 255), (255, 250, 258, 263), (263, 258, 266, 271), (279, 274, 282, 287), (287, 282, 290, 295), (295, 290, 298, 303), (303, 298, 233, 239), (238, 234, 243, 246), (246, 243, 251, 254), (254, 251, 259, 262), (262, 259, 267, 270), (278, 275, 283, 286), (286, 283, 291, 294), (294, 291, 299, 302), (302, 299, 234, 238), (236, 231, 240, 244), (244, 240, 248, 252), (252, 248, 256, 260), (260, 256, 264, 268), (276, 272, 280, 284), (284, 280, 288, 292), (292, 288, 296, 300), (300, 296, 231, 236), (235, 236, 244), (235, 244, 252), (235, 252, 260), (235, 260, 268), (235, 276, 284), (235, 284, 292), (235, 292, 300), (235, 300, 236), (231, 237, 245, 240), (240, 245, 253, 248), (248, 253, 261, 256), (256, 261, 269, 264), (272, 277, 285, 280), (280, 285, 293, 288), (288, 293, 301, 296), (296, 301, 237, 231), (233, 238, 246, 242), (242, 246, 254, 250), (250, 254, 262, 258), (258, 262, 270, 266), (274, 278, 286, 282), (282, 286, 294, 290), (290, 294, 302, 298), (298, 302, 238, 233), (237, 239, 247, 245), (245, 247, 255, 253), (253, 255, 263, 261), (261, 263, 271, 269), (277, 279, 287, 285), (285, 287, 295, 293), (293, 295, 303, 301), (301, 303, 239, 237), (299, 312, 304, 234), (291, 311, 312, 299), (283, 310, 311, 291), (275, 309, 310, 283), (259, 307, 308, 267), (251, 306, 307, 259), (243, 305, 306, 251), (234, 304, 305, 243), (312, 321, 313, 304), (311, 320, 321, 312), (310, 319, 320, 311), (309, 318, 319, 310), (307, 316, 317, 308), (306, 315, 316, 307), (305, 314, 315, 306), (304, 313, 314, 305), (9, 1, 162, 170), (17, 9, 170, 178), (25, 17, 178, 186), (104, 25, 186, 265), (33, 112, 273, 194), (41, 33, 194, 202), (49, 41, 202, 210), (1, 49, 210, 162), (71, 80, 241, 232), (80, 88, 249, 241), (88, 96, 257, 249), (96, 104, 265, 257), (112, 120, 281, 273), (120, 128, 289, 281), (128, 136, 297, 289), (136, 71, 232, 297), (329, 369, 438, 364), (369, 328, 363, 438), (438, 363, 325, 365), (364, 438, 365, 323), (323, 365, 439, 374), (365, 325, 373, 439), (439, 373, 331, 372), (374, 439, 372, 330), (327, 366, 440, 371), (366, 326, 370, 440), (440, 370, 328, 369), (371, 440, 369, 329), (322, 367, 441, 362), (367, 326, 366, 441), (441, 366, 327, 368), (362, 441, 368, 324), (330, 372, 442, 377), (372, 331, 376, 442), (442, 376, 333, 375), (377, 442, 375, 332), (332, 375, 443, 380), (375, 333, 379, 443), (443, 379, 335, 378), (380, 443, 378, 334), (334, 378, 444, 383), (378, 335, 382, 444), (444, 382, 337, 381), (383, 444, 381, 336), (322, 362, 445, 386), (362, 324, 385, 445), (445, 385, 339, 384), (386, 445, 384, 338), (336, 381, 446, 389), (381, 337, 388, 446), (446, 388, 341, 387), (389, 446, 387, 340), (349, 392, 447, 397), (392, 343, 393, 447), (447, 393, 345, 391), (397, 447, 391, 348), (343, 402, 448, 393), (402, 350, 400, 448), (448, 400, 351, 401), (393, 448, 401, 345), (347, 399, 449, 394), (399, 349, 397, 449), (449, 397, 348, 398), (394, 449, 398, 346), (342, 390, 450, 395), (390, 344, 396, 450), (450, 396, 347, 394), (395, 450, 394, 346), (350, 405, 451, 400), (405, 352, 403, 451), (451, 403, 353, 404), (400, 451, 404, 351), (352, 408, 452, 403), (408, 354, 406, 452), (452, 406, 355, 407), (403, 452, 407, 353), (354, 411, 453, 406), (411, 356, 409, 453), (453, 409, 357, 410), (406, 453, 410, 355), (342, 414, 454, 390), (414, 358, 412, 454), (454, 412, 359, 413), (390, 454, 413, 344), (356, 417, 455, 409), (417, 360, 415, 455), (455, 415, 361, 416), (409, 455, 416, 357), (325, 363, 456, 421), (363, 328, 424, 456), (456, 424, 348, 391), (421, 456, 391, 345), (329, 364, 457, 425), (364, 323, 419, 457), (457, 419, 343, 392), (425, 457, 392, 349), (326, 367, 458, 422), (367, 322, 418, 458), (458, 418, 342, 395), (422, 458, 395, 346), (324, 368, 459, 420), (368, 327, 423, 459), (459, 423, 347, 396), (420, 459, 396, 344), (328, 370, 460, 424), (370, 326, 422, 460), (460, 422, 346, 398), (424, 460, 398, 348), (327, 371, 461, 423), (371, 329, 425, 461), (461, 425, 349, 399), (423, 461, 399, 347), (331, 373, 462, 427), (373, 325, 421, 462), (462, 421, 345, 401), (427, 462, 401, 351), (323, 374, 463, 419), (374, 330, 426, 463), (463, 426, 350, 402), (419, 463, 402, 343), (333, 376, 464, 429), (376, 331, 427, 464), (464, 427, 351, 404), (429, 464, 404, 353), (330, 377, 465, 426), (377, 332, 428, 465), (465, 428, 352, 405), (426, 465, 405, 350), (335, 379, 466, 431), (379, 333, 429, 466), (466, 429, 353, 407), (431, 466, 407, 355), (332, 380, 467, 428), (380, 334, 430, 467), (467, 430, 354, 408), (428, 467, 408, 352), (337, 382, 468, 433), (382, 335, 431, 468), (468, 431, 355, 410), (433, 468, 410, 357), (334, 383, 469, 430), (383, 336, 432, 469), (469, 432, 356, 411), (430, 469, 411, 354), (338, 384, 470, 434), (384, 339, 435, 470), (470, 435, 359, 412), (434, 470, 412, 358), (339, 385, 471, 435), (385, 324, 420, 471), (471, 420, 344, 413), (435, 471, 413, 359), (322, 386, 472, 418), (386, 338, 434, 472), (472, 434, 358, 414), (418, 472, 414, 342), (340, 387, 473, 436), (387, 341, 437, 473), (473, 437, 361, 415), (436, 473, 415, 360), (341, 388, 474, 437), (388, 337, 433, 474), (474, 433, 357, 416), (437, 474, 416, 361), (336, 389, 475, 432), (389, 340, 436, 475), (475, 436, 360, 417), (432, 475, 417, 356)])
me_plane_003.polygons.foreach_set('use_smooth', [True] * 488)
me_plane_003.polygons.foreach_set('material_index', [0, 0, 0, 0, 0, 0, 0, 0, 0, 0, 0, 0, 0, 0, 0, 0, 0, 0, 0, 0, 0, 0, 0, 0, 0, 0, 0, 0, 0, 0, 0, 0, 0, 0, 0, 0, 0, 0, 0, 0, 0, 0, 0, 0, 0, 0, 0, 0, 0, 0, 0, 0, 0, 0, 0, 0, 0, 0, 0, 0, 0, 0, 0, 0, 0, 0, 0, 0, 0, 0, 0, 0, 0, 0, 0, 0, 0, 0, 0, 0, 0, 0, 0, 0, 0, 0, 0, 0, 0, 0, 0, 0, 0, 0, 0, 0, 0, 0, 0, 0, 0, 0, 0, 0, 0, 0, 0, 0, 0, 0, 0, 0, 0, 0, 0, 0, 0, 0, 0, 0, 0, 0, 0, 0, 0, 0, 0, 0, 0, 0, 0, 0, 0, 0, 0, 0, 0, 0, 0, 0, 0, 0, 0, 0, 0, 0, 0, 0, 0, 0, 0, 0, 0, 0, 0, 0, 0, 0, 0, 0, 1, 1, 1, 1, 1, 1, 1, 1, 0, 0, 0, 0, 0, 0, 0, 0, 0, 0, 0, 0, 0, 0, 0, 0, 0, 0, 0, 0, 0, 0, 0, 0, 0, 0, 0, 0, 0, 0, 0, 0, 0, 0, 0, 0, 0, 0, 0, 0, 0, 0, 0, 0, 0, 0, 0, 0, 0, 0, 0, 0, 0, 0, 0, 0, 0, 0, 0, 0, 0, 0, 0, 0, 0, 0, 0, 0, 0, 0, 0, 0, 1, 1, 1, 1, 1, 1, 1, 1, 0, 0, 0, 0, 0, 0, 0, 0, 0, 0, 0, 0, 0, 0, 0, 0, 0, 0, 0, 0, 0, 0, 0, 0, 0, 0, 0, 0, 0, 0, 0, 0, 0, 0, 0, 0, 0, 0, 0, 0, 0, 0, 0, 0, 0, 0, 0, 0, 0, 0, 0, 0, 0, 0, 0, 0, 0, 0, 0, 0, 0, 0, 0, 0, 0, 0, 0, 0, 0, 0, 0, 0, 0, 0, 0, 0, 0, 0, 0, 0, 0, 0, 0, 0, 0, 0, 0, 0, 0, 0, 0, 0, 0, 0, 0, 0, 0, 0, 0, 0, 0, 0, 0, 0, 0, 0, 0, 0, 0, 0, 0, 0, 0, 0, 0, 0, 0, 0, 0, 0, 0, 0, 0, 0, 0, 0, 0, 0, 0, 0, 0, 0, 0, 0, 0, 0, 0, 0, 0, 0, 0, 0, 0, 0, 0, 0, 0, 0, 0, 0, 0, 0, 0, 0, 0, 0, 0, 0, 0, 0, 0, 0, 0, 0, 0, 0, 0, 0, 0, 0, 0, 0, 0, 0, 0, 0, 0, 0, 0, 0, 0, 0, 0, 0, 0, 0, 0, 0, 0, 0, 0, 0, 0, 0, 0, 0, 0, 0, 0, 0, 0, 0, 0, 0, 0, 0, 0, 0, 0, 0, 0, 0, 0, 0, 0, 0, 0, 0, 0, 0, 0, 0, 0, 0, 0, 0, 0, 0, 0, 0, 0, 0, 0, 0, 0, 0, 0, 0, 0, 0])
_uv = me_plane_003.uv_layers.new(name='UVMap')
_uv.uv.foreach_set('vector', [0.0003591, 0.09839, 0.0, 0.1002, 0.0625, 0.1002, 0.06267, 0.09838, 0.06267, 0.09838, 0.0625, 0.1002, 0.125, 0.1002, 0.125, 0.09838, 0.125, 0.09838, 0.125, 0.1002, 0.1875, 0.1002, 0.1875, 0.09838, 0.1875, 0.09838, 0.1875, 0.1002, 0.25, 0.1002, 0.2493, 0.09838, 0.7507, 0.09891, 0.75, 0.1002, 0.8125, 0.1002, 0.8113, 0.09843, 0.8113, 0.09843, 0.8125, 0.1002, 0.875, 0.1002, 0.8763, 0.09878, 0.8763, 0.09878, 0.875, 0.1002, 0.9375, 0.1002, 0.9382, 0.09834, 0.9382, 0.09834, 0.9375, 0.1002, 1.0, 0.1002, 1.0, 0.09841, 0.0, 0.0323, 0.000255, 0.06016, 0.0625, 0.06016, 0.0625, 0.0323, 0.0625, 0.0323, 0.0625, 0.06016, 0.125, 0.06016, 0.125, 0.0323, 0.125, 0.0323, 0.125, 0.06016, 0.1875, 0.06016, 0.1875, 0.0323, 0.1875, 0.0323, 0.1875, 0.06016, 0.2497, 0.06016, 0.25, 0.0323, 0.75, 0.0323, 0.7503, 0.06043, 0.8124, 0.06043, 0.8125, 0.0323, 0.8125, 0.0323, 0.8124, 0.06043, 0.875, 0.06027, 0.875, 0.0323, 0.875, 0.0323, 0.875, 0.06027, 0.9375, 0.06016, 0.9375, 0.0323, 0.9375, 0.0323, 0.9375, 0.06016, 0.9997, 0.06016, 1.0, 0.0323, 0.0, 0.07322, 0.0, 0.08115, 0.0625, 0.08115, 0.0625, 0.07322, 0.0625, 0.07322, 0.0625, 0.08115, 0.125, 0.08115, 0.125, 0.07322, 0.125, 0.07322, 0.125, 0.08115, 0.1875, 0.08115, 0.1875, 0.07322, 0.1875, 0.07322, 0.1875, 0.08115, 0.25, 0.08115, 0.25, 0.07322, 0.75, 0.07322, 0.75, 0.08736, 0.8125, 0.08115, 0.8119, 0.07075, 0.8119, 0.07075, 0.8125, 0.08115, 0.875, 0.08115, 0.875, 0.07322, 0.875, 0.07322, 0.875, 0.08115, 0.9375, 0.08115, 0.9375, 0.07322, 0.9375, 0.07322, 0.9375, 0.08115, 1.0, 0.08115, 1.0, 0.07322, 0.0, 1.428e-05, 0.0, 2.993e-05, 0.0625, 2.993e-05, 0.0625, 1.428e-05, 0.0625, 1.428e-05, 0.0625, 2.993e-05, 0.125, 2.993e-05, 0.125, 1.428e-05, 0.125, 1.428e-05, 0.125, 2.993e-05, 0.1875, 2.993e-05, 0.1875, 1.428e-05, 0.1875, 1.428e-05, 0.1875, 2.993e-05, 0.25, 2.993e-05, 0.25, 1.428e-05, 0.75, 1.428e-05, 0.75, 2.993e-05, 0.8125, 2.993e-05, 0.8125, 1.428e-05, 0.8125, 1.428e-05, 0.8125, 2.993e-05, 0.875, 2.993e-05, 0.875, 1.428e-05, 0.875, 1.428e-05, 0.875, 2.993e-05, 0.9375, 2.993e-05, 0.9375, 1.428e-05, 0.9375, 1.428e-05, 0.9375, 2.993e-05, 1.0, 2.993e-05, 1.0, 1.428e-05, 0.0, 0.0, 0.0, 1.428e-05, 0.0625, 1.428e-05, 0.0625, 0.0, 0.0625, 1.428e-05, 0.125, 1.428e-05, 0.125, 0.0, 0.125, 1.428e-05, 0.1875, 1.428e-05, 0.1875, 0.0, 0.1875, 1.428e-05, 0.25, 1.428e-05, 0.75, 0.0, 0.75, 1.428e-05, 0.8125, 1.428e-05, 0.8125, 0.0, 0.8125, 1.428e-05, 0.875, 1.428e-05, 0.875, 0.0, 0.875, 1.428e-05, 0.9375, 1.428e-05, 0.9375, 0.0, 0.9375, 1.428e-05, 1.0, 1.428e-05, 0.0, 2.993e-05, 0.0, 0.001611, 0.0625, 0.001611, 0.0625, 2.993e-05, 0.0625, 2.993e-05, 0.0625, 0.001611, 0.125, 0.001611, 0.125, 2.993e-05, 0.125, 2.993e-05, 0.125, 0.001611, 0.1875, 0.001611, 0.1875, 2.993e-05, 0.1875, 2.993e-05, 0.1875, 0.001611, 0.25, 0.001611, 0.25, 2.993e-05, 0.75, 2.993e-05, 0.75, 0.001611, 0.8125, 0.001611, 0.8125, 2.993e-05, 0.8125, 2.993e-05, 0.8125, 0.001611, 0.875, 0.001611, 0.875, 2.993e-05, 0.875, 2.993e-05, 0.875, 0.001611, 0.9375, 0.001611, 0.9375, 2.993e-05, 0.9375, 2.993e-05, 0.9375, 0.001611, 1.0, 0.001611, 1.0, 2.993e-05, 0.000255, 0.06016, 0.0, 0.07322, 0.0625, 0.07322, 0.0625, 0.06016, 0.0625, 0.06016, 0.0625, 0.07322, 0.125, 0.07322, 0.125, 0.06016, 0.125, 0.06016, 0.125, 0.07322, 0.1875, 0.07322, 0.1875, 0.06016, 0.1875, 0.06016, 0.1875, 0.07322, 0.25, 0.07322, 0.2497, 0.06016, 0.7503, 0.06043, 0.75, 0.07322, 0.8119, 0.07075, 0.8124, 0.06043, 0.8124, 0.06043, 0.8119, 0.07075, 0.875, 0.07322, 0.875, 0.06027, 0.875, 0.06027, 0.875, 0.07322, 0.9375, 0.07322, 0.9375, 0.06016, 0.9375, 0.06016, 0.9375, 0.07322, 1.0, 0.07322, 0.9997, 0.06016, 0.0, 0.001611, 0.0, 0.0323, 0.0625, 0.0323, 0.0625, 0.001611, 0.0625, 0.001611, 0.0625, 0.0323, 0.125, 0.0323, 0.125, 0.001611, 0.125, 0.001611, 0.125, 0.0323, 0.1875, 0.0323, 0.1875, 0.001611, 0.1875, 0.001611, 0.1875, 0.0323, 0.25, 0.0323, 0.25, 0.001611, 0.75, 0.001611, 0.75, 0.0323, 0.8125, 0.0323, 0.8125, 0.001611, 0.8125, 0.001611, 0.8125, 0.0323, 0.875, 0.0323, 0.875, 0.001611, 0.875, 0.001611, 0.875, 0.0323, 0.9375, 0.0323, 0.9375, 0.001611, 0.9375, 0.001611, 0.9375, 0.0323, 1.0, 0.0323, 1.0, 0.001611, 0.9375, 0.08115, 0.9375, 0.09066, 1.0, 0.09066, 1.0, 0.08115, 0.875, 0.08115, 0.875, 0.09066, 0.9375, 0.09066, 0.9375, 0.08115, 0.8125, 0.08115, 0.8125, 0.09066, 0.875, 0.09066, 0.875, 0.08115, 0.75, 0.08736, 0.75, 0.09376, 0.8125, 0.09066, 0.8125, 0.08115, 0.1875, 0.08115, 0.1875, 0.09066, 0.25, 0.09066, 0.25, 0.08115, 0.125, 0.08115, 0.125, 0.09066, 0.1875, 0.09066, 0.1875, 0.08115, 0.0625, 0.08115, 0.0625, 0.09066, 0.125, 0.09066, 0.125, 0.08115, 0.0, 0.08115, 0.0, 0.09066, 0.0625, 0.09066, 0.0625, 0.08115, 0.9375, 0.09066, 0.9382, 0.09834, 1.0, 0.09841, 1.0, 0.09066, 0.875, 0.09066, 0.8763, 0.09878, 0.9382, 0.09834, 0.9375, 0.09066, 0.8125, 0.09066, 0.8113, 0.09843, 0.8763, 0.09878, 0.875, 0.09066, 0.75, 0.09376, 0.7507, 0.09891, 0.8113, 0.09843, 0.8125, 0.09066, 0.1875, 0.09066, 0.1875, 0.09838, 0.2493, 0.09838, 0.25, 0.09066, 0.125, 0.09066, 0.125, 0.09838, 0.1875, 0.09838, 0.1875, 0.09066, 0.0625, 0.09066, 0.06267, 0.09838, 0.125, 0.09838, 0.125, 0.09066, 0.0, 0.09066, 0.0003591, 0.09839, 0.06267, 0.09838, 0.0625, 0.09066, 0.0003591, 0.09839, 0.06267, 0.09838, 0.0625, 0.1002, 0.0, 0.1002, 0.06267, 0.09838, 0.125, 0.09838, 0.125, 0.1002, 0.0625, 0.1002, 0.125, 0.09838, 0.1875, 0.09838, 0.1875, 0.1002, 0.125, 0.1002, 0.1875, 0.09838, 0.2493, 0.09838, 0.25, 0.1002, 0.1875, 0.1002, 0.7507, 0.09891, 0.8113, 0.09843, 0.8125, 0.1002, 0.75, 0.1002, 0.8113, 0.09843, 0.8763, 0.09878, 0.875, 0.1002, 0.8125, 0.1002, 0.8763, 0.09878, 0.9382, 0.09834, 0.9375, 0.1002, 0.875, 0.1002, 0.9382, 0.09834, 1.0, 0.09841, 1.0, 0.1002, 0.9375, 0.1002, 0.0, 0.0323, 0.0625, 0.0323, 0.0625, 0.06016, 0.000255, 0.06016, 0.0625, 0.0323, 0.125, 0.0323, 0.125, 0.06016, 0.0625, 0.06016, 0.125, 0.0323, 0.1875, 0.0323, 0.1875, 0.06016, 0.125, 0.06016, 0.1875, 0.0323, 0.25, 0.0323, 0.2497, 0.06016, 0.1875, 0.06016, 0.75, 0.0323, 0.8125, 0.0323, 0.8124, 0.06043, 0.7503, 0.06043, 0.8125, 0.0323, 0.875, 0.0323, 0.875, 0.06027, 0.8124, 0.06043, 0.875, 0.0323, 0.9375, 0.0323, 0.9375, 0.06016, 0.875, 0.06027, 0.9375, 0.0323, 1.0, 0.0323, 0.9997, 0.06016, 0.9375, 0.06016, 0.0, 0.07322, 0.0625, 0.07322, 0.0625, 0.08115, 0.0, 0.08115, 0.0625, 0.07322, 0.125, 0.07322, 0.125, 0.08115, 0.0625, 0.08115, 0.125, 0.07322, 0.1875, 0.07322, 0.1875, 0.08115, 0.125, 0.08115, 0.1875, 0.07322, 0.25, 0.07322, 0.25, 0.08115, 0.1875, 0.08115, 0.75, 0.07322, 0.8119, 0.07075, 0.8125, 0.08115, 0.75, 0.08736, 0.8119, 0.07075, 0.875, 0.07322, 0.875, 0.08115, 0.8125, 0.08115, 0.875, 0.07322, 0.9375, 0.07322, 0.9375, 0.08115, 0.875, 0.08115, 0.9375, 0.07322, 1.0, 0.07322, 1.0, 0.08115, 0.9375, 0.08115, 0.0, 1.428e-05, 0.0625, 1.428e-05, 0.0625, 2.993e-05, 0.0, 2.993e-05, 0.0625, 1.428e-05, 0.125, 1.428e-05, 0.125, 2.993e-05, 0.0625, 2.993e-05, 0.125, 1.428e-05, 0.1875, 1.428e-05, 0.1875, 2.993e-05, 0.125, 2.993e-05, 0.1875, 1.428e-05, 0.25, 1.428e-05, 0.25, 2.993e-05, 0.1875, 2.993e-05, 0.75, 1.428e-05, 0.8125, 1.428e-05, 0.8125, 2.993e-05, 0.75, 2.993e-05, 0.8125, 1.428e-05, 0.875, 1.428e-05, 0.875, 2.993e-05, 0.8125, 2.993e-05, 0.875, 1.428e-05, 0.9375, 1.428e-05, 0.9375, 2.993e-05, 0.875, 2.993e-05, 0.9375, 1.428e-05, 1.0, 1.428e-05, 1.0, 2.993e-05, 0.9375, 2.993e-05, 0.0, 0.0, 0.0625, 1.428e-05, 0.0, 1.428e-05, 0.0625, 0.0, 0.125, 1.428e-05, 0.0625, 1.428e-05, 0.125, 0.0, 0.1875, 1.428e-05, 0.125, 1.428e-05, 0.1875, 0.0, 0.25, 1.428e-05, 0.1875, 1.428e-05, 0.75, 0.0, 0.8125, 1.428e-05, 0.75, 1.428e-05, 0.8125, 0.0, 0.875, 1.428e-05, 0.8125, 1.428e-05, 0.875, 0.0, 0.9375, 1.428e-05, 0.875, 1.428e-05, 0.9375, 0.0, 1.0, 1.428e-05, 0.9375, 1.428e-05, 0.0, 2.993e-05, 0.0625, 2.993e-05, 0.0625, 0.001611, 0.0, 0.001611, 0.0625, 2.993e-05, 0.125, 2.993e-05, 0.125, 0.001611, 0.0625, 0.001611, 0.125, 2.993e-05, 0.1875, 2.993e-05, 0.1875, 0.001611, 0.125, 0.001611, 0.1875, 2.993e-05, 0.25, 2.993e-05, 0.25, 0.001611, 0.1875, 0.001611, 0.75, 2.993e-05, 0.8125, 2.993e-05, 0.8125, 0.001611, 0.75, 0.001611, 0.8125, 2.993e-05, 0.875, 2.993e-05, 0.875, 0.001611, 0.8125, 0.001611, 0.875, 2.993e-05, 0.9375, 2.993e-05, 0.9375, 0.001611, 0.875, 0.001611, 0.9375, 2.993e-05, 1.0, 2.993e-05, 1.0, 0.001611, 0.9375, 0.001611, 0.000255, 0.06016, 0.0625, 0.06016, 0.0625, 0.07322, 0.0, 0.07322, 0.0625, 0.06016, 0.125, 0.06016, 0.125, 0.07322, 0.0625, 0.07322, 0.125, 0.06016, 0.1875, 0.06016, 0.1875, 0.07322, 0.125, 0.07322, 0.1875, 0.06016, 0.2497, 0.06016, 0.25, 0.07322, 0.1875, 0.07322, 0.7503, 0.06043, 0.8124, 0.06043, 0.8119, 0.07075, 0.75, 0.07322, 0.8124, 0.06043, 0.875, 0.06027, 0.875, 0.07322, 0.8119, 0.07075, 0.875, 0.06027, 0.9375, 0.06016, 0.9375, 0.07322, 0.875, 0.07322, 0.9375, 0.06016, 0.9997, 0.06016, 1.0, 0.07322, 0.9375, 0.07322, 0.0, 0.001611, 0.0625, 0.001611, 0.0625, 0.0323, 0.0, 0.0323, 0.0625, 0.001611, 0.125, 0.001611, 0.125, 0.0323, 0.0625, 0.0323, 0.125, 0.001611, 0.1875, 0.001611, 0.1875, 0.0323, 0.125, 0.0323, 0.1875, 0.001611, 0.25, 0.001611, 0.25, 0.0323, 0.1875, 0.0323, 0.75, 0.001611, 0.8125, 0.001611, 0.8125, 0.0323, 0.75, 0.0323, 0.8125, 0.001611, 0.875, 0.001611, 0.875, 0.0323, 0.8125, 0.0323, 0.875, 0.001611, 0.9375, 0.001611, 0.9375, 0.0323, 0.875, 0.0323, 0.9375, 0.001611, 1.0, 0.001611, 1.0, 0.0323, 0.9375, 0.0323, 0.9375, 0.08115, 1.0, 0.08115, 1.0, 0.09066, 0.9375, 0.09066, 0.875, 0.08115, 0.9375, 0.08115, 0.9375, 0.09066, 0.875, 0.09066, 0.8125, 0.08115, 0.875, 0.08115, 0.875, 0.09066, 0.8125, 0.09066, 0.75, 0.08736, 0.8125, 0.08115, 0.8125, 0.09066, 0.75, 0.09376, 0.1875, 0.08115, 0.25, 0.08115, 0.25, 0.09066, 0.1875, 0.09066, 0.125, 0.08115, 0.1875, 0.08115, 0.1875, 0.09066, 0.125, 0.09066, 0.0625, 0.08115, 0.125, 0.08115, 0.125, 0.09066, 0.0625, 0.09066, 0.0, 0.08115, 0.0625, 0.08115, 0.0625, 0.09066, 0.0, 0.09066, 0.9375, 0.09066, 1.0, 0.09066, 1.0, 0.09841, 0.9382, 0.09834, 0.875, 0.09066, 0.9375, 0.09066, 0.9382, 0.09834, 0.8763, 0.09878, 0.8125, 0.09066, 0.875, 0.09066, 0.8763, 0.09878, 0.8113, 0.09843, 0.75, 0.09376, 0.8125, 0.09066, 0.8113, 0.09843, 0.7507, 0.09891, 0.1875, 0.09066, 0.25, 0.09066, 0.2493, 0.09838, 0.1875, 0.09838, 0.125, 0.09066, 0.1875, 0.09066, 0.1875, 0.09838, 0.125, 0.09838, 0.0625, 0.09066, 0.125, 0.09066, 0.125, 0.09838, 0.06267, 0.09838, 0.0, 0.09066, 0.0625, 0.09066, 0.06267, 0.09838, 0.0003591, 0.09839, 0.0003591, 0.09839, 0.06267, 0.09838, 0.0625, 0.1002, 0.0, 0.1002, 0.06267, 0.09838, 0.125, 0.09838, 0.125, 0.1002, 0.0625, 0.1002, 0.125, 0.09838, 0.1875, 0.09838, 0.1875, 0.1002, 0.125, 0.1002, 0.1875, 0.09838, 0.2493, 0.09838, 0.25, 0.1002, 0.1875, 0.1002, 0.7507, 0.09891, 0.8113, 0.09843, 0.8125, 0.1002, 0.75, 0.1002, 0.8113, 0.09843, 0.8763, 0.09878, 0.875, 0.1002, 0.8125, 0.1002, 0.8763, 0.09878, 0.9382, 0.09834, 0.9375, 0.1002, 0.875, 0.1002, 0.9382, 0.09834, 1.0, 0.09841, 1.0, 0.1002, 0.9375, 0.1002, 0.0, 0.0323, 0.0625, 0.0323, 0.0625, 0.06016, 0.000255, 0.06016, 0.0625, 0.0323, 0.125, 0.0323, 0.125, 0.06016, 0.0625, 0.06016, 0.125, 0.0323, 0.1875, 0.0323, 0.1875, 0.06016, 0.125, 0.06016, 0.1875, 0.0323, 0.25, 0.0323, 0.2497, 0.06016, 0.1875, 0.06016, 0.75, 0.0323, 0.8125, 0.0323, 0.8124, 0.06043, 0.7503, 0.06043, 0.8125, 0.0323, 0.875, 0.0323, 0.875, 0.06027, 0.8124, 0.06043, 0.875, 0.0323, 0.9375, 0.0323, 0.9375, 0.06016, 0.875, 0.06027, 0.9375, 0.0323, 1.0, 0.0323, 0.9997, 0.06016, 0.9375, 0.06016, 0.0, 0.07322, 0.0625, 0.07322, 0.0625, 0.08115, 0.0, 0.08115, 0.0625, 0.07322, 0.125, 0.07322, 0.125, 0.08115, 0.0625, 0.08115, 0.125, 0.07322, 0.1875, 0.07322, 0.1875, 0.08115, 0.125, 0.08115, 0.1875, 0.07322, 0.25, 0.07322, 0.25, 0.08115, 0.1875, 0.08115, 0.75, 0.07322, 0.8119, 0.07075, 0.8125, 0.08115, 0.75, 0.08736, 0.8119, 0.07075, 0.875, 0.07322, 0.875, 0.08115, 0.8125, 0.08115, 0.875, 0.07322, 0.9375, 0.07322, 0.9375, 0.08115, 0.875, 0.08115, 0.9375, 0.07322, 1.0, 0.07322, 1.0, 0.08115, 0.9375, 0.08115, 0.0, 1.428e-05, 0.0625, 1.428e-05, 0.0625, 2.993e-05, 0.0, 2.993e-05, 0.0625, 1.428e-05, 0.125, 1.428e-05, 0.125, 2.993e-05, 0.0625, 2.993e-05, 0.125, 1.428e-05, 0.1875, 1.428e-05, 0.1875, 2.993e-05, 0.125, 2.993e-05, 0.1875, 1.428e-05, 0.25, 1.428e-05, 0.25, 2.993e-05, 0.1875, 2.993e-05, 0.75, 1.428e-05, 0.8125, 1.428e-05, 0.8125, 2.993e-05, 0.75, 2.993e-05, 0.8125, 1.428e-05, 0.875, 1.428e-05, 0.875, 2.993e-05, 0.8125, 2.993e-05, 0.875, 1.428e-05, 0.9375, 1.428e-05, 0.9375, 2.993e-05, 0.875, 2.993e-05, 0.9375, 1.428e-05, 1.0, 1.428e-05, 1.0, 2.993e-05, 0.9375, 2.993e-05, 0.0, 0.0, 0.0625, 1.428e-05, 0.0, 1.428e-05, 0.0625, 0.0, 0.125, 1.428e-05, 0.0625, 1.428e-05, 0.125, 0.0, 0.1875, 1.428e-05, 0.125, 1.428e-05, 0.1875, 0.0, 0.25, 1.428e-05, 0.1875, 1.428e-05, 0.75, 0.0, 0.8125, 1.428e-05, 0.75, 1.428e-05, 0.8125, 0.0, 0.875, 1.428e-05, 0.8125, 1.428e-05, 0.875, 0.0, 0.9375, 1.428e-05, 0.875, 1.428e-05, 0.9375, 0.0, 1.0, 1.428e-05, 0.9375, 1.428e-05, 0.0, 2.993e-05, 0.0625, 2.993e-05, 0.0625, 0.001611, 0.0, 0.001611, 0.0625, 2.993e-05, 0.125, 2.993e-05, 0.125, 0.001611, 0.0625, 0.001611, 0.125, 2.993e-05, 0.1875, 2.993e-05, 0.1875, 0.001611, 0.125, 0.001611, 0.1875, 2.993e-05, 0.25, 2.993e-05, 0.25, 0.001611, 0.1875, 0.001611, 0.75, 2.993e-05, 0.8125, 2.993e-05, 0.8125, 0.001611, 0.75, 0.001611, 0.8125, 2.993e-05, 0.875, 2.993e-05, 0.875, 0.001611, 0.8125, 0.001611, 0.875, 2.993e-05, 0.9375, 2.993e-05, 0.9375, 0.001611, 0.875, 0.001611, 0.9375, 2.993e-05, 1.0, 2.993e-05, 1.0, 0.001611, 0.9375, 0.001611, 0.000255, 0.06016, 0.0625, 0.06016, 0.0625, 0.07322, 0.0, 0.07322, 0.0625, 0.06016, 0.125, 0.06016, 0.125, 0.07322, 0.0625, 0.07322, 0.125, 0.06016, 0.1875, 0.06016, 0.1875, 0.07322, 0.125, 0.07322, 0.1875, 0.06016, 0.2497, 0.06016, 0.25, 0.07322, 0.1875, 0.07322, 0.7503, 0.06043, 0.8124, 0.06043, 0.8119, 0.07075, 0.75, 0.07322, 0.8124, 0.06043, 0.875, 0.06027, 0.875, 0.07322, 0.8119, 0.07075, 0.875, 0.06027, 0.9375, 0.06016, 0.9375, 0.07322, 0.875, 0.07322, 0.9375, 0.06016, 0.9997, 0.06016, 1.0, 0.07322, 0.9375, 0.07322, 0.0, 0.001611, 0.0625, 0.001611, 0.0625, 0.0323, 0.0, 0.0323, 0.0625, 0.001611, 0.125, 0.001611, 0.125, 0.0323, 0.0625, 0.0323, 0.125, 0.001611, 0.1875, 0.001611, 0.1875, 0.0323, 0.125, 0.0323, 0.1875, 0.001611, 0.25, 0.001611, 0.25, 0.0323, 0.1875, 0.0323, 0.75, 0.001611, 0.8125, 0.001611, 0.8125, 0.0323, 0.75, 0.0323, 0.8125, 0.001611, 0.875, 0.001611, 0.875, 0.0323, 0.8125, 0.0323, 0.875, 0.001611, 0.9375, 0.001611, 0.9375, 0.0323, 0.875, 0.0323, 0.9375, 0.001611, 1.0, 0.001611, 1.0, 0.0323, 0.9375, 0.0323, 0.9375, 0.08115, 1.0, 0.08115, 1.0, 0.09066, 0.9375, 0.09066, 0.875, 0.08115, 0.9375, 0.08115, 0.9375, 0.09066, 0.875, 0.09066, 0.8125, 0.08115, 0.875, 0.08115, 0.875, 0.09066, 0.8125, 0.09066, 0.75, 0.08736, 0.8125, 0.08115, 0.8125, 0.09066, 0.75, 0.09376, 0.1875, 0.08115, 0.25, 0.08115, 0.25, 0.09066, 0.1875, 0.09066, 0.125, 0.08115, 0.1875, 0.08115, 0.1875, 0.09066, 0.125, 0.09066, 0.0625, 0.08115, 0.125, 0.08115, 0.125, 0.09066, 0.0625, 0.09066, 0.0, 0.08115, 0.0625, 0.08115, 0.0625, 0.09066, 0.0, 0.09066, 0.9375, 0.09066, 1.0, 0.09066, 1.0, 0.09841, 0.9382, 0.09834, 0.875, 0.09066, 0.9375, 0.09066, 0.9382, 0.09834, 0.8763, 0.09878, 0.8125, 0.09066, 0.875, 0.09066, 0.8763, 0.09878, 0.8113, 0.09843, 0.75, 0.09376, 0.8125, 0.09066, 0.8113, 0.09843, 0.7507, 0.09891, 0.1875, 0.09066, 0.25, 0.09066, 0.2493, 0.09838, 0.1875, 0.09838, 0.125, 0.09066, 0.1875, 0.09066, 0.1875, 0.09838, 0.125, 0.09838, 0.0625, 0.09066, 0.125, 0.09066, 0.125, 0.09838, 0.06267, 0.09838, 0.0, 0.09066, 0.0625, 0.09066, 0.06267, 0.09838, 0.0003591, 0.09839, 0.0003591, 0.09839, 0.0, 0.1002, 0.0625, 0.1002, 0.06267, 0.09838, 0.06267, 0.09838, 0.0625, 0.1002, 0.125, 0.1002, 0.125, 0.09838, 0.125, 0.09838, 0.125, 0.1002, 0.1875, 0.1002, 0.1875, 0.09838, 0.1875, 0.09838, 0.1875, 0.1002, 0.25, 0.1002, 0.2493, 0.09838, 0.7507, 0.09891, 0.75, 0.1002, 0.8125, 0.1002, 0.8113, 0.09843, 0.8113, 0.09843, 0.8125, 0.1002, 0.875, 0.1002, 0.8763, 0.09878, 0.8763, 0.09878, 0.875, 0.1002, 0.9375, 0.1002, 0.9382, 0.09834, 0.9382, 0.09834, 0.9375, 0.1002, 1.0, 0.1002, 1.0, 0.09841, 0.0, 0.0323, 0.000255, 0.06016, 0.0625, 0.06016, 0.0625, 0.0323, 0.0625, 0.0323, 0.0625, 0.06016, 0.125, 0.06016, 0.125, 0.0323, 0.125, 0.0323, 0.125, 0.06016, 0.1875, 0.06016, 0.1875, 0.0323, 0.1875, 0.0323, 0.1875, 0.06016, 0.2497, 0.06016, 0.25, 0.0323, 0.75, 0.0323, 0.7503, 0.06043, 0.8124, 0.06043, 0.8125, 0.0323, 0.8125, 0.0323, 0.8124, 0.06043, 0.875, 0.06027, 0.875, 0.0323, 0.875, 0.0323, 0.875, 0.06027, 0.9375, 0.06016, 0.9375, 0.0323, 0.9375, 0.0323, 0.9375, 0.06016, 0.9997, 0.06016, 1.0, 0.0323, 0.0, 0.07322, 0.0, 0.08115, 0.0625, 0.08115, 0.0625, 0.07322, 0.0625, 0.07322, 0.0625, 0.08115, 0.125, 0.08115, 0.125, 0.07322, 0.125, 0.07322, 0.125, 0.08115, 0.1875, 0.08115, 0.1875, 0.07322, 0.1875, 0.07322, 0.1875, 0.08115, 0.25, 0.08115, 0.25, 0.07322, 0.75, 0.07322, 0.75, 0.08736, 0.8125, 0.08115, 0.8119, 0.07075, 0.8119, 0.07075, 0.8125, 0.08115, 0.875, 0.08115, 0.875, 0.07322, 0.875, 0.07322, 0.875, 0.08115, 0.9375, 0.08115, 0.9375, 0.07322, 0.9375, 0.07322, 0.9375, 0.08115, 1.0, 0.08115, 1.0, 0.07322, 0.0, 1.428e-05, 0.0, 2.993e-05, 0.0625, 2.993e-05, 0.0625, 1.428e-05, 0.0625, 1.428e-05, 0.0625, 2.993e-05, 0.125, 2.993e-05, 0.125, 1.428e-05, 0.125, 1.428e-05, 0.125, 2.993e-05, 0.1875, 2.993e-05, 0.1875, 1.428e-05, 0.1875, 1.428e-05, 0.1875, 2.993e-05, 0.25, 2.993e-05, 0.25, 1.428e-05, 0.75, 1.428e-05, 0.75, 2.993e-05, 0.8125, 2.993e-05, 0.8125, 1.428e-05, 0.8125, 1.428e-05, 0.8125, 2.993e-05, 0.875, 2.993e-05, 0.875, 1.428e-05, 0.875, 1.428e-05, 0.875, 2.993e-05, 0.9375, 2.993e-05, 0.9375, 1.428e-05, 0.9375, 1.428e-05, 0.9375, 2.993e-05, 1.0, 2.993e-05, 1.0, 1.428e-05, 0.0, 0.0, 0.0, 1.428e-05, 0.0625, 1.428e-05, 0.0625, 0.0, 0.0625, 1.428e-05, 0.125, 1.428e-05, 0.125, 0.0, 0.125, 1.428e-05, 0.1875, 1.428e-05, 0.1875, 0.0, 0.1875, 1.428e-05, 0.25, 1.428e-05, 0.75, 0.0, 0.75, 1.428e-05, 0.8125, 1.428e-05, 0.8125, 0.0, 0.8125, 1.428e-05, 0.875, 1.428e-05, 0.875, 0.0, 0.875, 1.428e-05, 0.9375, 1.428e-05, 0.9375, 0.0, 0.9375, 1.428e-05, 1.0, 1.428e-05, 0.0, 2.993e-05, 0.0, 0.001611, 0.0625, 0.001611, 0.0625, 2.993e-05, 0.0625, 2.993e-05, 0.0625, 0.001611, 0.125, 0.001611, 0.125, 2.993e-05, 0.125, 2.993e-05, 0.125, 0.001611, 0.1875, 0.001611, 0.1875, 2.993e-05, 0.1875, 2.993e-05, 0.1875, 0.001611, 0.25, 0.001611, 0.25, 2.993e-05, 0.75, 2.993e-05, 0.75, 0.001611, 0.8125, 0.001611, 0.8125, 2.993e-05, 0.8125, 2.993e-05, 0.8125, 0.001611, 0.875, 0.001611, 0.875, 2.993e-05, 0.875, 2.993e-05, 0.875, 0.001611, 0.9375, 0.001611, 0.9375, 2.993e-05, 0.9375, 2.993e-05, 0.9375, 0.001611, 1.0, 0.001611, 1.0, 2.993e-05, 0.000255, 0.06016, 0.0, 0.07322, 0.0625, 0.07322, 0.0625, 0.06016, 0.0625, 0.06016, 0.0625, 0.07322, 0.125, 0.07322, 0.125, 0.06016, 0.125, 0.06016, 0.125, 0.07322, 0.1875, 0.07322, 0.1875, 0.06016, 0.1875, 0.06016, 0.1875, 0.07322, 0.25, 0.07322, 0.2497, 0.06016, 0.7503, 0.06043, 0.75, 0.07322, 0.8119, 0.07075, 0.8124, 0.06043, 0.8124, 0.06043, 0.8119, 0.07075, 0.875, 0.07322, 0.875, 0.06027, 0.875, 0.06027, 0.875, 0.07322, 0.9375, 0.07322, 0.9375, 0.06016, 0.9375, 0.06016, 0.9375, 0.07322, 1.0, 0.07322, 0.9997, 0.06016, 0.0, 0.001611, 0.0, 0.0323, 0.0625, 0.0323, 0.0625, 0.001611, 0.0625, 0.001611, 0.0625, 0.0323, 0.125, 0.0323, 0.125, 0.001611, 0.125, 0.001611, 0.125, 0.0323, 0.1875, 0.0323, 0.1875, 0.001611, 0.1875, 0.001611, 0.1875, 0.0323, 0.25, 0.0323, 0.25, 0.001611, 0.75, 0.001611, 0.75, 0.0323, 0.8125, 0.0323, 0.8125, 0.001611, 0.8125, 0.001611, 0.8125, 0.0323, 0.875, 0.0323, 0.875, 0.001611, 0.875, 0.001611, 0.875, 0.0323, 0.9375, 0.0323, 0.9375, 0.001611, 0.9375, 0.001611, 0.9375, 0.0323, 1.0, 0.0323, 1.0, 0.001611, 0.9375, 0.08115, 0.9375, 0.09066, 1.0, 0.09066, 1.0, 0.08115, 0.875, 0.08115, 0.875, 0.09066, 0.9375, 0.09066, 0.9375, 0.08115, 0.8125, 0.08115, 0.8125, 0.09066, 0.875, 0.09066, 0.875, 0.08115, 0.75, 0.08736, 0.75, 0.09376, 0.8125, 0.09066, 0.8125, 0.08115, 0.1875, 0.08115, 0.1875, 0.09066, 0.25, 0.09066, 0.25, 0.08115, 0.125, 0.08115, 0.125, 0.09066, 0.1875, 0.09066, 0.1875, 0.08115, 0.0625, 0.08115, 0.0625, 0.09066, 0.125, 0.09066, 0.125, 0.08115, 0.0, 0.08115, 0.0, 0.09066, 0.0625, 0.09066, 0.0625, 0.08115, 0.9375, 0.09066, 0.9382, 0.09834, 1.0, 0.09841, 1.0, 0.09066, 0.875, 0.09066, 0.8763, 0.09878, 0.9382, 0.09834, 0.9375, 0.09066, 0.8125, 0.09066, 0.8113, 0.09843, 0.8763, 0.09878, 0.875, 0.09066, 0.75, 0.09376, 0.7507, 0.09891, 0.8113, 0.09843, 0.8125, 0.09066, 0.1875, 0.09066, 0.1875, 0.09838, 0.2493, 0.09838, 0.25, 0.09066, 0.125, 0.09066, 0.125, 0.09838, 0.1875, 0.09838, 0.1875, 0.09066, 0.0625, 0.09066, 0.06267, 0.09838, 0.125, 0.09838, 0.125, 0.09066, 0.0, 0.09066, 0.0003591, 0.09839, 0.06267, 0.09838, 0.0625, 0.09066, 0.0625, 0.1002, 0.0, 0.1002, 0.0, 0.1002, 0.0625, 0.1002, 0.125, 0.1002, 0.0625, 0.1002, 0.0625, 0.1002, 0.125, 0.1002, 0.1875, 0.1002, 0.125, 0.1002, 0.125, 0.1002, 0.1875, 0.1002, 0.25, 0.1002, 0.1875, 0.1002, 0.1875, 0.1002, 0.25, 0.1002, 0.8125, 0.1002, 0.75, 0.1002, 0.75, 0.1002, 0.8125, 0.1002, 0.875, 0.1002, 0.8125, 0.1002, 0.8125, 0.1002, 0.875, 0.1002, 0.9375, 0.1002, 0.875, 0.1002, 0.875, 0.1002, 0.9375, 0.1002, 1.0, 0.1002, 0.9375, 0.1002, 0.9375, 0.1002, 1.0, 0.1002, 0.0, 0.1002, 0.0625, 0.1002, 0.0625, 0.1002, 0.0, 0.1002, 0.0625, 0.1002, 0.125, 0.1002, 0.125, 0.1002, 0.0625, 0.1002, 0.125, 0.1002, 0.1875, 0.1002, 0.1875, 0.1002, 0.125, 0.1002, 0.1875, 0.1002, 0.25, 0.1002, 0.25, 0.1002, 0.1875, 0.1002, 0.75, 0.1002, 0.8125, 0.1002, 0.8125, 0.1002, 0.75, 0.1002, 0.8125, 0.1002, 0.875, 0.1002, 0.875, 0.1002, 0.8125, 0.1002, 0.875, 0.1002, 0.9375, 0.1002, 0.9375, 0.1002, 0.875, 0.1002, 0.9375, 0.1002, 1.0, 0.1002, 1.0, 0.1002, 0.9375, 0.1002, 1.0, 0.8333, 1.0, 0.5, 1.0, 0.5, 1.0, 0.8333, 1.0, 0.5, 1.0, 0.1667, 1.0, 0.1667, 1.0, 0.5, 1.0, 0.5, 1.0, 0.1667, 1.0, 0.1667, 1.0, 0.5, 1.0, 0.8333, 1.0, 0.5, 1.0, 0.5, 1.0, 0.8333, 1.0, 0.8333, 1.0, 0.5, 1.0, 0.5, 1.0, 0.8333, 1.0, 0.5, 1.0, 0.1667, 1.0, 0.1667, 1.0, 0.5, 1.0, 0.5, 1.0, 0.1667, 1.0, 0.1667, 1.0, 0.5, 1.0, 0.8333, 1.0, 0.5, 1.0, 0.5, 1.0, 0.8333, 0.8333, 0.8333, 0.8333, 0.5, 0.9792, 0.5, 0.9792, 0.8333, 0.8333, 0.5, 0.8333, 0.1667, 0.9792, 0.1667, 0.9792, 0.5, 0.9792, 0.5, 0.9792, 0.1667, 1.0, 0.1667, 1.0, 0.5, 0.9792, 0.8333, 0.9792, 0.5, 1.0, 0.5, 1.0, 0.8333, 0.1667, 0.1667, 0.5, 0.1667, 0.5, 0.5, 0.1667, 0.5, 0.5, 0.1667, 0.8333, 0.1667, 0.8333, 0.5, 0.5, 0.5, 0.5, 0.5, 0.8333, 0.5, 0.8333, 0.8333, 0.5, 0.8333, 0.1667, 0.5, 0.5, 0.5, 0.5, 0.8333, 0.1667, 0.8333, 1.0, 0.8333, 1.0, 0.5, 1.0, 0.5, 1.0, 0.8333, 1.0, 0.5, 1.0, 0.1667, 1.0, 0.1667, 1.0, 0.5, 1.0, 0.5, 1.0, 0.1667, 1.0, 0.1667, 1.0, 0.5, 1.0, 0.8333, 1.0, 0.5, 1.0, 0.5, 1.0, 0.8333, 1.0, 0.8333, 1.0, 0.5, 1.0, 0.5, 1.0, 0.8333, 1.0, 0.5, 1.0, 0.1667, 1.0, 0.1667, 1.0, 0.5, 1.0, 0.5, 1.0, 0.1667, 1.0, 0.1667, 1.0, 0.5, 1.0, 0.8333, 1.0, 0.5, 1.0, 0.5, 1.0, 0.8333, 1.0, 0.8333, 1.0, 0.5, 1.0, 0.5, 1.0, 0.8333, 1.0, 0.5, 1.0, 0.1667, 1.0, 0.1667, 1.0, 0.5, 1.0, 0.5, 1.0, 0.1667, 1.0, 0.1667, 1.0, 0.5, 1.0, 0.8333, 1.0, 0.5, 1.0, 0.5, 1.0, 0.8333, 0.1667, 0.1667, 0.1667, 0.5, 0.02083, 0.5, 0.02083, 0.1809, 0.1667, 0.5, 0.1667, 0.8333, 0.02083, 0.8191, 0.02083, 0.5, 0.02083, 0.5, 0.02083, 0.8191, 0.0, 0.75, 0.0, 0.5, 0.02083, 0.1809, 0.02083, 0.5, 0.0, 0.5, 0.0, 0.25, 1.0, 0.8333, 1.0, 0.5, 1.0, 0.5, 1.0, 0.8191, 1.0, 0.5, 1.0, 0.1667, 1.0, 0.1809, 1.0, 0.5, 1.0, 0.5, 1.0, 0.1809, 1.0, 0.25, 1.0, 0.5, 1.0, 0.8191, 1.0, 0.5, 1.0, 0.5, 1.0, 0.75, 1.0, 0.8333, 1.0, 0.8333, 1.0, 0.5, 1.0, 0.5, 1.0, 0.8333, 1.0, 0.8333, 1.0, 0.5, 1.0, 0.5, 1.0, 0.5, 1.0, 0.5, 1.0, 0.1667, 1.0, 0.1667, 1.0, 0.5, 1.0, 0.5, 1.0, 0.1667, 1.0, 0.1667, 1.0, 0.8333, 1.0, 0.8333, 1.0, 0.5, 1.0, 0.5, 1.0, 0.8333, 1.0, 0.8333, 1.0, 0.5, 1.0, 0.5, 1.0, 0.5, 1.0, 0.5, 1.0, 0.1667, 1.0, 0.1667, 1.0, 0.5, 1.0, 0.5, 1.0, 0.1667, 1.0, 0.1667, 0.8333, 0.8333, 0.9826, 0.8333, 0.9931, 0.5, 0.9583, 0.5, 0.9826, 0.8333, 1.0, 0.8333, 1.0, 0.5, 0.9931, 0.5, 0.9931, 0.5, 1.0, 0.5, 1.0, 0.1667, 0.9826, 0.1667, 0.9583, 0.5, 0.9931, 0.5, 0.9826, 0.1667, 0.8333, 0.1667, 0.0, 0.0, 0.0, 0.5, 0.5, 0.5, 0.5, 0.0, 0.0, 0.5, 0.0, 1.0, 0.5, 1.0, 0.5, 0.5, 0.5, 0.5, 0.5, 1.0, 1.0, 1.0, 1.0, 0.5, 0.5, 0.0, 0.5, 0.5, 1.0, 0.5, 1.0, 0.0, 1.0, 0.8333, 1.0, 0.8333, 1.0, 0.5, 1.0, 0.5, 1.0, 0.8333, 1.0, 0.8333, 1.0, 0.5, 1.0, 0.5, 1.0, 0.5, 1.0, 0.5, 1.0, 0.1667, 1.0, 0.1667, 1.0, 0.5, 1.0, 0.5, 1.0, 0.1667, 1.0, 0.1667, 1.0, 0.8333, 1.0, 0.8333, 1.0, 0.5, 1.0, 0.5, 1.0, 0.8333, 1.0, 0.8333, 1.0, 0.5, 1.0, 0.5, 1.0, 0.5, 1.0, 0.5, 1.0, 0.1667, 1.0, 0.1667, 1.0, 0.5, 1.0, 0.5, 1.0, 0.1667, 1.0, 0.1667, 1.0, 0.8333, 1.0, 0.8333, 1.0, 0.5, 1.0, 0.5, 1.0, 0.8333, 1.0, 0.8333, 1.0, 0.5, 1.0, 0.5, 1.0, 0.5, 1.0, 0.5, 1.0, 0.1667, 1.0, 0.1667, 1.0, 0.5, 1.0, 0.5, 1.0, 0.1667, 1.0, 0.1667, 0.1667, 0.1667, 0.01736, 0.1809, 0.006944, 0.5, 0.04167, 0.5, 0.01736, 0.1809, 0.0, 0.25, 0.0, 0.5, 0.006944, 0.5, 0.006944, 0.5, 0.0, 0.5, 0.0, 0.75, 0.01736, 0.8191, 0.04167, 0.5, 0.006944, 0.5, 0.01736, 0.8191, 0.1667, 0.8333, 1.0, 0.8333, 1.0, 0.8191, 1.0, 0.5, 1.0, 0.5, 1.0, 0.8191, 1.0, 0.75, 1.0, 0.5, 1.0, 0.5, 1.0, 0.5, 1.0, 0.5, 1.0, 0.25, 1.0, 0.1809, 1.0, 0.5, 1.0, 0.5, 1.0, 0.1809, 1.0, 0.1667, 1.0, 0.1667, 1.0, 0.1667, 1.0, 0.04167, 1.0, 0.04167, 1.0, 0.1667, 1.0, 0.1667, 1.0, 0.04167, 1.0, 0.04167, 1.0, 0.04167, 1.0, 0.04167, 1.0, 0.1667, 1.0, 0.1667, 1.0, 0.04167, 1.0, 0.04167, 1.0, 0.1667, 1.0, 0.1667, 1.0, 0.8333, 1.0, 0.8333, 1.0, 0.9583, 1.0, 0.9583, 1.0, 0.8333, 1.0, 0.8333, 1.0, 0.9583, 1.0, 0.9583, 1.0, 0.9583, 1.0, 0.9583, 1.0, 0.8333, 1.0, 0.8333, 1.0, 0.9583, 1.0, 0.9583, 1.0, 0.8333, 1.0, 0.8333, 0.8333, 0.1667, 0.5, 0.1667, 0.5, 0.02778, 0.8333, 0.03819, 0.5, 0.1667, 0.1667, 0.1667, 0.1667, 0.03819, 0.5, 0.02778, 0.5, 0.02778, 0.1667, 0.03819, 0.1667, 0.1667, 0.5, 0.04167, 0.8333, 0.03819, 0.5, 0.02778, 0.5, 0.04167, 0.8333, 0.1667, 0.1667, 0.8333, 0.5, 0.8333, 0.5, 0.9722, 0.1667, 0.9618, 0.5, 0.8333, 0.8333, 0.8333, 0.8333, 0.9618, 0.5, 0.9722, 0.5, 0.9722, 0.8333, 0.9618, 0.8333, 0.8333, 0.5, 0.9583, 0.1667, 0.9618, 0.5, 0.9722, 0.5, 0.9583, 0.1667, 0.8333, 1.0, 0.1667, 0.9792, 0.1667, 0.9792, 0.04167, 1.0, 0.04167, 0.9792, 0.1667, 0.8333, 0.1667, 0.8333, 0.03819, 0.9792, 0.04167, 0.9792, 0.04167, 0.8333, 0.03819, 0.8333, 0.1667, 0.9826, 0.1667, 1.0, 0.04167, 0.9792, 0.04167, 0.9826, 0.1667, 1.0, 0.1667, 0.8333, 0.8333, 0.9792, 0.8333, 0.9792, 0.9583, 0.8333, 0.9618, 0.9792, 0.8333, 1.0, 0.8333, 1.0, 0.9583, 0.9792, 0.9583, 0.9792, 0.9583, 1.0, 0.9583, 1.0, 0.8333, 0.9826, 0.8333, 0.8333, 0.9618, 0.9792, 0.9583, 0.9826, 0.8333, 0.8333, 0.8333, 1.0, 0.1667, 1.0, 0.1667, 1.0, 0.04167, 1.0, 0.04167, 1.0, 0.1667, 1.0, 0.1667, 1.0, 0.04167, 1.0, 0.04167, 1.0, 0.04167, 1.0, 0.04167, 1.0, 0.1667, 1.0, 0.1667, 1.0, 0.04167, 1.0, 0.04167, 1.0, 0.1667, 1.0, 0.1667, 1.0, 0.8333, 1.0, 0.8333, 1.0, 0.9583, 1.0, 0.9583, 1.0, 0.8333, 1.0, 0.8333, 1.0, 0.9583, 1.0, 0.9583, 1.0, 0.9583, 1.0, 0.9583, 1.0, 0.8333, 1.0, 0.8333, 1.0, 0.9583, 1.0, 0.9583, 1.0, 0.8333, 1.0, 0.8333, 1.0, 0.1667, 1.0, 0.1667, 1.0, 0.04167, 1.0, 0.04167, 1.0, 0.1667, 1.0, 0.1667, 1.0, 0.04167, 1.0, 0.04167, 1.0, 0.04167, 1.0, 0.04167, 1.0, 0.1667, 1.0, 0.1667, 1.0, 0.04167, 1.0, 0.04167, 1.0, 0.1667, 1.0, 0.1667, 1.0, 0.8333, 1.0, 0.8333, 1.0, 0.9583, 1.0, 0.9583, 1.0, 0.8333, 1.0, 0.8333, 1.0, 0.9583, 1.0, 0.9583, 1.0, 0.9583, 1.0, 0.9583, 1.0, 0.8333, 1.0, 0.8333, 1.0, 0.9583, 1.0, 0.9583, 1.0, 0.8333, 1.0, 0.8333, 1.0, 0.1667, 1.0, 0.1667, 1.0, 0.04167, 1.0, 0.04167, 1.0, 0.1667, 1.0, 0.1667, 1.0, 0.04167, 1.0, 0.04167, 1.0, 0.04167, 1.0, 0.04167, 1.0, 0.1667, 1.0, 0.1667, 1.0, 0.04167, 1.0, 0.04167, 1.0, 0.1667, 1.0, 0.1667, 1.0, 0.8333, 1.0, 0.8333, 1.0, 0.9583, 1.0, 0.9583, 1.0, 0.8333, 1.0, 0.8333, 1.0, 0.9583, 1.0, 0.9583, 1.0, 0.9583, 1.0, 0.9583, 1.0, 0.8333, 1.0, 0.8333, 1.0, 0.9583, 1.0, 0.9583, 1.0, 0.8333, 1.0, 0.8333, 1.0, 0.1667, 1.0, 0.1667, 1.0, 0.04167, 1.0, 0.04167, 1.0, 0.1667, 1.0, 0.1667, 1.0, 0.04167, 1.0, 0.04167, 1.0, 0.04167, 1.0, 0.04167, 1.0, 0.1667, 1.0, 0.1667, 1.0, 0.04167, 1.0, 0.04167, 1.0, 0.1667, 1.0, 0.1667, 1.0, 0.8333, 1.0, 0.8333, 1.0, 0.9583, 1.0, 0.9583, 1.0, 0.8333, 1.0, 0.8333, 1.0, 0.9583, 1.0, 0.9583, 1.0, 0.9583, 1.0, 0.9583, 1.0, 0.8333, 1.0, 0.8333, 1.0, 0.9583, 1.0, 0.9583, 1.0, 0.8333, 1.0, 0.8333, 0.0, 0.25, 0.0, 0.5, 0.0, 0.5, 0.0, 0.1952, 0.0, 0.5, 0.0, 0.75, 0.0, 0.8048, 0.0, 0.5, 0.0, 0.5, 0.0, 0.8048, 0.0, 0.75, 0.0, 0.5, 0.0, 0.1952, 0.0, 0.5, 0.0, 0.5, 0.0, 0.25, 0.0, 0.75, 0.02083, 0.8191, 0.02083, 0.939, 0.0, 0.8048, 0.02083, 0.8191, 0.1667, 0.8333, 0.1667, 0.9618, 0.02083, 0.939, 0.02083, 0.939, 0.1667, 0.9618, 0.1667, 0.8333, 0.01736, 0.8191, 0.0, 0.8048, 0.02083, 0.939, 0.01736, 0.8191, 0.0, 0.75, 0.1667, 0.1667, 0.02083, 0.1809, 0.02083, 0.06096, 0.1667, 0.03819, 0.02083, 0.1809, 0.0, 0.25, 0.0, 0.1952, 0.02083, 0.06096, 0.02083, 0.06096, 0.0, 0.1952, 0.0, 0.25, 0.01736, 0.1809, 0.1667, 0.03819, 0.02083, 0.06096, 0.01736, 0.1809, 0.1667, 0.1667, 1.0, 0.75, 1.0, 0.5, 1.0, 0.5, 1.0, 0.8048, 1.0, 0.5, 1.0, 0.25, 1.0, 0.1952, 1.0, 0.5, 1.0, 0.5, 1.0, 0.1952, 1.0, 0.25, 1.0, 0.5, 1.0, 0.8048, 1.0, 0.5, 1.0, 0.5, 1.0, 0.75, 1.0, 0.25, 1.0, 0.1809, 1.0, 0.06096, 1.0, 0.1952, 1.0, 0.1809, 1.0, 0.1667, 1.0, 0.04167, 1.0, 0.06096, 1.0, 0.06096, 1.0, 0.04167, 1.0, 0.1667, 1.0, 0.1809, 1.0, 0.1952, 1.0, 0.06096, 1.0, 0.1809, 1.0, 0.25, 1.0, 0.8333, 1.0, 0.8191, 1.0, 0.939, 1.0, 0.9583, 1.0, 0.8191, 1.0, 0.75, 1.0, 0.8048, 1.0, 0.939, 1.0, 0.939, 1.0, 0.8048, 1.0, 0.75, 1.0, 0.8191, 1.0, 0.9583, 1.0, 0.939, 1.0, 0.8191, 1.0, 0.8333])
me_plane_003.materials.append(None)
me_plane_003.materials.append(mat_gold)
me_plane_003.use_remesh_fix_poles = True
me_plane_003.use_remesh_preserve_attributes = False
me_plane_003.use_mirror_vertex_groups = False
me_plane_003.update()

# ---- objects
ob_tea_set = bpy.data.objects.new('tea_set', None)
ob_ref = bpy.data.objects.new('ref', None)
ob_mug_build = bpy.data.objects.new('mug_build', me_plane)
ob_plane = bpy.data.objects.new('Plane', me_plane_001)
ob_milk_mug = bpy.data.objects.new('milk_mug', me_plane_003)

# ---- transforms, parenting, visibility, modifiers, constraints
ob_tea_set.location = (0.0, 0.0, 0.0)
ob_tea_set.hide_select = True
ob_tea_set.instance_type = 'COLLECTION'
ob_tea_set.display_type = 'WIRE'
ob_tea_set.lineart.crease_threshold = 0.0
ob_ref.location = (0.7478, 0.003385, 0.0282)
ob_ref.scale = (0.0562, 0.0562, 0.0562)
ob_ref.empty_display_type = 'IMAGE'
ob_ref.empty_display_size = 5.0
ob_ref.lineart.crease_threshold = 0.0
ob_mug_build.location = (0.0, 0.0, 0.0)
ob_mug_build.lineart.crease_threshold = 0.0
_m = ob_mug_build.modifiers.new('Mirror', 'MIRROR')
_m.use_clip = True
_m = ob_mug_build.modifiers.new('Solidify', 'SOLIDIFY')
_m.thickness = 0.003
_m.offset = 0.0
_m = ob_mug_build.modifiers.new('Subdivision', 'SUBSURF')
_m.uv_smooth = 'PRESERVE_CORNERS'
_m.levels = 2
ob_plane.location = (0.0, 0.0, 0.0)
ob_plane.lineart.crease_threshold = 0.0
_m = ob_plane.modifiers.new('Solidify', 'SOLIDIFY')
_m.thickness = 0.007
_m.offset = 0.0
_m = ob_plane.modifiers.new('Subdivision', 'SUBSURF')
_m.uv_smooth = 'PRESERVE_CORNERS'
_m.levels = 3
_m.render_levels = 3
ob_milk_mug.location = (0.0, 0.0, 0.0)
ob_milk_mug.lineart.crease_threshold = 0.0
_m = ob_milk_mug.modifiers.new('Subdivision', 'SUBSURF')
_m.uv_smooth = 'PRESERVE_CORNERS'
_m.levels = 2
ob_tea_set.instance_collection = col_tea_set

# ---- collection membership
scene.collection.objects.link(ob_tea_set)
scene.collection.objects.link(ob_ref)
col_build.objects.link(ob_mug_build)
col_build.objects.link(ob_plane)
col_milk_mug.objects.link(ob_milk_mug)

# ---- scene / render settings (as saved in the file)
scene.frame_start = 1; scene.frame_end = 250; scene.frame_set(1)
scene.render.engine = 'BLENDER_EEVEE_NEXT'
scene.cycles.use_denoising = False
scene.cycles.samples = 128
scene.cycles.sampling_pattern = 'TABULATED_SOBOL'
scene.cycles.use_adaptive_sampling = False
scene.cycles.use_light_tree = False
scene.view_settings.view_transform = 'Filmic'
bpy.context.view_layer.update()

# ---- added for rendering (the .blend has no active camera and no usable light): camera, sun
cam_auto = bpy.data.cameras.new('AutoCamera')
cam_auto.lens = 50.0
cam_auto.sensor_width = 36.0
cam_auto.clip_end = 1000.0
ob_auto_camera = bpy.data.objects.new('AutoCamera', cam_auto)
scene.collection.objects.link(ob_auto_camera)
ob_auto_camera.location = (0.185045, -0.214107, 0.175012)
ob_auto_camera.rotation_euler = (1.09748, -7.21219e-08, 0.694738)
scene.camera = ob_auto_camera
light_auto_sun = bpy.data.lights.new('AutoSun', 'SUN')
light_auto_sun.energy = 3.0
light_auto_sun.angle = 0.0523599
ob_auto_sun = bpy.data.objects.new('AutoSun', light_auto_sun)
scene.collection.objects.link(ob_auto_sun)
ob_auto_sun.rotation_euler = (0.872665, 0.174533, 0.523599)
bpy.context.view_layer.update()
